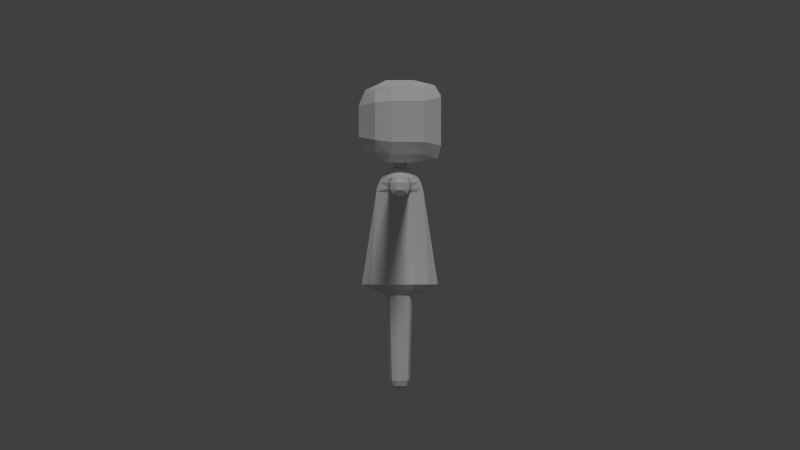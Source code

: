 # Source: template_animations9.blend  (saved by Blender 2.67.0; exported with 4.5.12 LTS)
import bpy
from mathutils import Matrix  # noqa: F401  (used for matrix-valued properties, if any)

bpy.ops.wm.read_factory_settings(use_empty=True)
scene = bpy.context.scene
scene.name = 'Scene'

# ---- collections
col_collection_1 = bpy.data.collections.new('Collection 1'); scene.collection.children.link(col_collection_1)

# ---- materials (node trees are filled in below, after node groups)
mat_template = bpy.data.materials.new('Template')
mat_template.alpha_threshold = 0.0
mat_template.use_transparent_shadow = False
mat_template.roughness = 0.5
mat_template.line_color = (0.0, 0.0, 0.0, 1.0)

# ---- material node trees

# ---- world
world_world = bpy.data.worlds.new('World'); scene.world = world_world
world_world.color = (0.05088, 0.05088, 0.05088)
world_world.use_sun_shadow = False
world_world.sun_shadow_jitter_overblur = 0.0
world_world.cycles.sampling_method = 'MANUAL'
world_world.cycles.sample_map_resolution = 256

# ---- cameras
cam_camera = bpy.data.cameras.new('Camera')
cam_camera.type = 'ORTHO'
cam_camera.clip_end = 100.0
cam_camera.lens = 35.0
cam_camera.sensor_width = 32.0
cam_camera.sensor_height = 18.0
cam_camera.ortho_scale = 7.314
cam_camera.dof.focus_distance = 0.0
cam_camera.dof.aperture_fstop = 128.0

# ---- lights
light_sun = bpy.data.lights.new('Sun', 'SUN')
light_sun.transmission_factor = 0.0
light_sun.angle = 0.1993
light_sun.energy = 1.0
light_sun.shadow_buffer_clip_start = 0.5
light_sun.shadow_soft_size = 0.1
light_sun.shadow_cascade_max_distance = 1000.0
light_sun.cycles.use_multiple_importance_sampling = False

# ---- meshes
me_template = bpy.data.meshes.new('Template')
me_template.from_pydata([(0.275, 0.2263, 2.175), (0.2791, -0.2263, 2.147), (0.2727, 0.2234, 2.747), (0.2767, -0.2234, 2.775), (0.1881, 0.3176, 2.733), (0.1881, -0.3454, 2.103), (0.1881, 0.3005, 2.162), (0.1881, -0.3176, 2.78), (0.3481, -0.2257, 2.261), (0.349, -0.2257, 2.449), (0.2385, -0.3763, 2.67), (0.1881, 0.3763, 2.306), (0.1881, 0.3763, 2.449), (0.1881, 0.3763, 2.593), (0.3149, -0.07981, 2.147), (0.3149, 0.07982, 2.147), (0.3149, 0.07982, 2.775), (0.3149, -0.07981, 2.775), (0.2385, -0.3763, 2.228), (0.2385, -0.3763, 2.449), (0.349, -0.2257, 2.637), (0.3395, 0.2257, 2.278), (0.3411, 0.2257, 2.449), (0.3405, 0.2257, 2.62), (0.3763, 0.07982, 2.637), (0.3763, -0.07981, 2.637), (0.3763, 0.07982, 2.261), (0.3763, -0.07981, 2.261), (0.3763, 0.07982, 2.449), (0.3763, -0.07981, 2.449), (0.1881, 0.1254, 2.826), (0.1881, -0.1254, 2.826), (0.1881, -0.1254, 2.073), (0.1881, 0.1254, 2.073), (-0.275, 0.2263, 2.175), (-0.2791, -0.2263, 2.147), (-0.2727, 0.2234, 2.747), (-0.2767, -0.2234, 2.775), (-0.1881, 0.3176, 2.733), (-0.1881, -0.3454, 2.103), (-0.1881, 0.3005, 2.162), (-0.1881, -0.3176, 2.78), (-0.3481, -0.2257, 2.261), (-0.349, -0.2257, 2.449), (-0.2385, -0.3763, 2.67), (-0.1881, 0.3763, 2.306), (-0.1881, 0.3763, 2.449), (-0.1881, 0.3763, 2.593), (-0.3149, -0.07982, 2.147), (-0.3149, 0.07981, 2.147), (-0.3149, 0.07981, 2.775), (-0.3149, -0.07982, 2.775), (7.222e-07, -0.3763, 2.211), (7.222e-07, -0.3763, 2.688), (-0.2385, -0.3763, 2.228), (-0.2385, -0.3763, 2.449), (-0.349, -0.2257, 2.637), (-0.3395, 0.2257, 2.278), (-0.3411, 0.2257, 2.449), (-0.3405, 0.2257, 2.62), (-0.3763, 0.07981, 2.637), (-0.3763, -0.07982, 2.637), (-0.3763, 0.07981, 2.261), (-0.3763, -0.07982, 2.261), (-0.3763, 0.07981, 2.449), (-0.3763, -0.07982, 2.449), (-0.1881, 0.1254, 2.826), (-0.1881, -0.1254, 2.826), (-0.1881, -0.1254, 2.073), (-0.1881, 0.1254, 2.073), (0.145, -0.05852, 0.02817), (0.262, -0.05852, 0.02817), (0.2759, -0.02414, 0.02817), (0.1311, -0.02414, 0.02817), (0.1793, -0.07243, 0.02817), (0.2276, -0.07243, 0.02817), (0.2334, -0.02993, -2.384e-07), (0.1736, -0.02993, -2.384e-07), (0.2334, -0.08979, 0.07884), (0.1736, -0.08979, 0.07884), (0.1308, -0.07264, 0.07884), (0.1137, -0.02993, 0.07884), (0.2933, -0.02993, 0.07884), (0.2761, -0.07264, 0.07884), (0.2416, -0.1144, 0.8574), (0.1653, -0.1144, 0.8574), (0.08905, -0.03815, 0.8574), (0.3179, -0.03814, 0.8574), (0.2959, -0.09245, 0.8574), (0.111, -0.09245, 0.8574), (0.2662, -0.02638, 1.776), (0.2366, -0.1018, 1.887), (0.322, -0.03205, 1.942), (0.4042, 0.09013, 1.831), (0.4042, 0.09017, 1.886), (0.4042, 0.07236, 1.926), (0.4042, 0.03173, 1.943), (0.4042, 0.07147, 1.79), (0.4042, 0.02897, 1.773), (1.302, -0.08517, 1.884), (1.242, -0.08542, 1.941), (1.302, -0.08517, 1.828), (1.242, -0.0352, 1.962), (1.242, -0.0352, 1.75), (1.302, -0.02839, 1.771), (1.302, -0.02839, 1.941), (1.242, -0.08542, 1.771), (1.242, -0.1056, 1.821), (1.242, -0.1056, 1.891), (1.302, -0.06881, 1.925), (1.302, -0.06881, 1.787), (1.335, -0.0352, 1.821), (1.335, -0.0352, 1.891), (0.2293, -0.04061, 1.957), (0.2762, -0.2183, 0.9086), (0.0988, -0.104, 1.996), (0.1806, -0.3471, 0.9579), (0.1292, -0.2346, 0.9086), (0.2402, -0.1017, 1.836), (0.1271, -0.2073, 1.845), (0.3703, -0.1393, 0.957), (0.3399, -0.1175, 0.9073), (0.2463, -0.0728, 1.796), (0.1308, -0.2157, 1.805), (0.233, -0.07926, 1.928), (0.1207, -0.1863, 1.901), (0.1098, -0.1536, 1.956), (0.322, -0.07193, 1.926), (0.322, -0.08983, 1.886), (0.322, -0.08977, 1.832), (0.322, -0.02858, 1.775), (0.322, -0.07081, 1.792), (0.3574, -0.04509, 0.9067), (0.2886, -0.2657, 0.9579), (0.1759, -0.1599, 1.801), (0.3916, -0.05052, 0.9557), (0.0988, -0.06047, 2.012), (0.03842, -0.03973, 2.024), (0.03842, -0.03973, 2.073), (0.145, 0.05852, 0.02817), (0.262, 0.05852, 0.02817), (0.2759, 0.02414, 0.02817), (0.1311, 0.02414, 0.02817), (0.1793, 0.07243, 0.02817), (0.2276, 0.07243, 0.02817), (0.2334, 0.02993, -2.384e-07), (0.1736, 0.02993, -2.384e-07), (0.2334, 0.08979, 0.07884), (0.1736, 0.08979, 0.07884), (0.1308, 0.07264, 0.07884), (0.1137, 0.02993, 0.07884), (0.2933, 0.02993, 0.07884), (0.2761, 0.07264, 0.07884), (0.2416, 0.1144, 0.8574), (0.1653, 0.1144, 0.8574), (0.08905, 0.03815, 0.8574), (0.3179, 0.03815, 0.8574), (0.2959, 0.09245, 0.8574), (0.111, 0.09245, 0.8574), (0.2662, 0.02638, 1.776), (0.2366, 0.1018, 1.887), (0.322, 0.03205, 1.942), (0.4042, -0.02897, 1.773), (0.4042, -0.07147, 1.79), (0.4042, -0.03173, 1.943), (0.4042, -0.07236, 1.926), (0.4042, -0.09017, 1.886), (0.4042, -0.09013, 1.831), (1.302, 0.08518, 1.884), (1.242, 0.08543, 1.941), (1.302, 0.08518, 1.828), (1.242, 0.0352, 1.962), (1.242, 0.0352, 1.75), (1.302, 0.02839, 1.771), (1.302, 0.02839, 1.941), (1.242, 0.08543, 1.771), (1.242, 0.1056, 1.821), (1.242, 0.1056, 1.891), (1.302, 0.06882, 1.925), (1.302, 0.06882, 1.787), (1.335, 0.0352, 1.821), (1.335, 0.0352, 1.891), (0.2293, 0.04061, 1.957), (0.2762, 0.2183, 0.9086), (0.0988, 0.104, 1.996), (0.1806, 0.3471, 0.9579), (0.2293, 6.74e-07, 1.961), (0.1292, 0.2346, 0.9086), (0.0988, 1.896e-07, 2.012), (0.2402, 0.1017, 1.836), (0.1271, 0.2073, 1.845), (0.3703, 0.1393, 0.957), (0.3399, 0.1175, 0.9073), (0.322, 6.181e-07, 1.945), (0.2463, 0.0728, 1.796), (0.2787, 7.688e-07, 1.77), (0.1308, 0.2157, 1.805), (0.233, 0.07926, 1.928), (0.1207, 0.1863, 1.901), (0.1098, 0.1536, 1.956), (0.322, 0.07193, 1.926), (0.322, 0.08984, 1.886), (0.322, 0.08978, 1.832), (0.322, 0.02858, 1.775), (0.322, 7.35e-07, 1.772), (0.322, 0.07081, 1.792), (0.3574, 0.04509, 0.9067), (0.2886, 0.2657, 0.9579), (0.1759, 0.1599, 1.801), (0.3916, 0.05053, 0.9557), (0.0988, 0.06047, 2.012), (0.0494, 9.482e-08, 2.023), (0.03842, 0.03973, 2.024), (0.0494, -6.109e-08, 2.073), (0.03842, 0.03973, 2.073), (-0.145, -0.05852, 0.02817), (-0.262, -0.05852, 0.02817), (-0.2759, -0.02414, 0.02817), (-0.1311, -0.02414, 0.02817), (-0.1793, -0.07243, 0.02817), (-0.2276, -0.07243, 0.02817), (-0.2334, -0.02993, -2.384e-07), (-0.1736, -0.02993, -2.384e-07), (-0.2334, -0.08979, 0.07884), (-0.1736, -0.08979, 0.07884), (-0.1308, -0.07264, 0.07884), (-0.1137, -0.02993, 0.07884), (-0.2933, -0.02993, 0.07884), (-0.2761, -0.07264, 0.07884), (-0.2416, -0.1144, 0.8574), (-0.1653, -0.1144, 0.8574), (-0.08905, -0.03815, 0.8574), (-0.3179, -0.03815, 0.8574), (-0.2959, -0.09245, 0.8574), (-0.111, -0.09245, 0.8574), (-0.2662, -0.02638, 1.776), (-0.2366, -0.1018, 1.887), (-0.322, -0.03205, 1.942), (-1.302, -0.08518, 1.884), (-1.242, -0.08543, 1.941), (-1.302, -0.08518, 1.828), (-1.242, -0.0352, 1.962), (-1.242, -0.0352, 1.75), (-1.302, -0.02839, 1.771), (-1.302, -0.02839, 1.941), (-1.242, -0.08543, 1.771), (-1.242, -0.1056, 1.821), (-1.242, -0.1056, 1.891), (-1.302, -0.06882, 1.925), (-1.302, -0.06882, 1.787), (-1.335, -0.0352, 1.821), (-1.335, -0.0352, 1.891), (-0.2293, -0.04061, 1.957), (-0.2762, -0.2183, 0.9086), (4.117e-07, -0.2145, 0.9086), (-0.0988, -0.104, 1.996), (-0.1806, -0.3471, 0.9579), (-0.1292, -0.2346, 0.9086), (-0.2402, -0.1017, 1.836), (-0.1271, -0.2073, 1.845), (-0.3703, -0.1393, 0.957), (-0.3399, -0.1175, 0.9073), (-0.2463, -0.0728, 1.796), (-0.1308, -0.2157, 1.805), (-0.233, -0.07926, 1.928), (-0.1207, -0.1863, 1.901), (-0.1098, -0.1536, 1.956), (-0.322, -0.07193, 1.926), (-0.322, -0.08984, 1.886), (-0.322, -0.08978, 1.832), (-0.322, -0.02858, 1.775), (-0.322, -0.07081, 1.792), (1.382e-07, -0.07202, 0.9086), (-0.3574, -0.04509, 0.9067), (-0.2886, -0.2657, 0.9579), (-0.1759, -0.1599, 1.801), (-0.3916, -0.05053, 0.9557), (5.862e-07, -0.06047, 2.023), (-0.0988, -0.06047, 2.012), (-0.03842, -0.03973, 2.024), (5.862e-07, -0.06047, 2.073), (-0.03842, -0.03973, 2.073), (-0.145, 0.05852, 0.02817), (-0.262, 0.05852, 0.02817), (-0.2759, 0.02414, 0.02817), (-0.1311, 0.02414, 0.02817), (-0.1793, 0.07243, 0.02817), (-0.2276, 0.07243, 0.02817), (-0.2334, 0.02993, -2.384e-07), (-0.1736, 0.02993, -2.384e-07), (-0.2334, 0.08979, 0.07884), (-0.1736, 0.08979, 0.07884), (-0.1308, 0.07264, 0.07884), (-0.1137, 0.02993, 0.07884), (-0.2933, 0.02993, 0.07884), (-0.2761, 0.07264, 0.07884), (-0.2416, 0.1144, 0.8574), (-0.1653, 0.1144, 0.8574), (-0.08905, 0.03815, 0.8574), (-0.3179, 0.03814, 0.8574), (-0.2959, 0.09245, 0.8574), (-0.111, 0.09245, 0.8574), (-0.2662, 0.02638, 1.776), (-0.2366, 0.1018, 1.887), (-0.322, 0.03205, 1.942), (-1.302, 0.08517, 1.884), (-1.242, 0.08542, 1.941), (-1.302, 0.08517, 1.828), (-1.242, 0.0352, 1.962), (-1.242, 0.0352, 1.75), (-1.302, 0.02839, 1.771), (-1.302, 0.02839, 1.941), (-1.242, 0.08542, 1.771), (-1.242, 0.1056, 1.821), (-1.242, 0.1056, 1.891), (-1.302, 0.06881, 1.925), (-1.302, 0.06881, 1.787), (-1.335, 0.0352, 1.821), (-1.335, 0.0352, 1.891), (-0.2293, 0.04061, 1.957), (-0.2762, 0.2183, 0.9086), (-4.117e-07, 0.2145, 0.9086), (-0.0988, 0.104, 1.996), (-0.1806, 0.3471, 0.9579), (-0.2293, -2.063e-07, 1.961), (-0.1292, 0.2346, 0.9086), (-0.0988, -1.896e-07, 2.012), (-0.2402, 0.1017, 1.836), (-0.1271, 0.2073, 1.845), (-0.3703, 0.1393, 0.957), (-0.3399, 0.1175, 0.9073), (-0.322, -6.181e-07, 1.945), (-0.2463, 0.0728, 1.796), (-0.2787, -3.011e-07, 1.77), (-0.1308, 0.2157, 1.805), (-0.233, 0.07926, 1.928), (-0.1207, 0.1863, 1.901), (-0.1098, 0.1536, 1.956), (-0.322, 0.07193, 1.926), (-0.322, 0.08983, 1.886), (-0.322, 0.08977, 1.832), (-0.322, 0.02858, 1.775), (-0.322, -5.011e-07, 1.772), (-0.322, 0.07081, 1.792), (-1.382e-07, 0.07202, 0.9086), (-0.3574, 0.04509, 0.9067), (-0.2886, 0.2657, 0.9579), (-0.1759, 0.1599, 1.801), (-0.3916, 0.05052, 0.9557), (3.541e-07, 0.06047, 2.023), (-0.0988, 0.06047, 2.012), (-0.0494, -9.482e-08, 2.023), (-0.03842, 0.03973, 2.024), (3.541e-07, 0.06047, 2.073), (-0.0494, -2.507e-07, 2.073), (-0.03842, 0.03973, 2.073), (7.222e-07, -0.3763, 2.449), (2.407e-07, -0.1254, 2.073), (0.1881, 3.536e-07, 2.073), (-0.1881, -3.686e-07, 2.073), (-2.407e-07, 0.1254, 2.073), (0.7523, -0.03079, 1.764), (0.7523, -0.07472, 1.781), (0.7523, -0.09237, 1.825), (0.7523, -0.09237, 1.887), (0.7523, 0.07472, 1.931), (0.7523, -0.07472, 1.931), (0.7523, 0.03079, 1.948), (0.7523, -0.03079, 1.948), (0.7523, 0.03079, 1.764), (0.7523, 0.07472, 1.781), (0.7523, 0.09237, 1.825), (0.7523, 0.09237, 1.887), (0.719, -0.09147, 1.886), (0.719, 0.074, 1.93), (0.719, -0.07399, 1.93), (0.719, 0.03049, 1.947), (0.7856, 0.03109, 1.763), (0.7856, 0.09327, 1.887), (0.7856, 0.09327, 1.825), (0.7856, 0.07545, 1.781), (0.719, -0.03049, 1.947), (0.719, 0.074, 1.782), (0.719, 0.09147, 1.825), (0.719, 0.09147, 1.886), (0.7856, -0.09327, 1.887), (0.7856, -0.09327, 1.825), (0.7856, -0.07545, 1.781), (0.7856, -0.03109, 1.763), (0.7856, -0.03109, 1.949), (0.7856, 0.03109, 1.949), (0.7856, -0.07545, 1.931), (0.7856, 0.07545, 1.931), (0.719, 0.03049, 1.765), (0.719, -0.03049, 1.765), (0.719, -0.07399, 1.782), (0.719, -0.09147, 1.825), (-0.7523, -0.03079, 1.764), (-0.7523, -0.07472, 1.781), (-0.7523, -0.09237, 1.825), (-0.7523, -0.09237, 1.887), (-0.7523, 0.07472, 1.931), (-0.7523, -0.07472, 1.931), (-0.7523, 0.03079, 1.948), (-0.7523, -0.03079, 1.948), (-0.7523, 0.03079, 1.764), (-0.7523, 0.07472, 1.781), (-0.7523, 0.09237, 1.825), (-0.7523, 0.09237, 1.887), (-0.719, -0.09147, 1.886), (-0.719, 0.074, 1.93), (-0.719, -0.07399, 1.93), (-0.719, 0.03049, 1.947), (-0.7856, 0.03109, 1.763), (-0.7856, 0.09327, 1.887), (-0.7856, 0.09327, 1.825), (-0.7856, 0.07545, 1.781), (-0.719, -0.03049, 1.947), (-0.719, 0.074, 1.782), (-0.719, 0.09147, 1.825), (-0.719, 0.09147, 1.886), (-0.7856, -0.09327, 1.887), (-0.7856, -0.09327, 1.825), (-0.7856, -0.07545, 1.781), (-0.7856, -0.03109, 1.763), (-0.7856, -0.03109, 1.949), (-0.7856, 0.03109, 1.949), (-0.7856, -0.07545, 1.931), (-0.7856, 0.07545, 1.931), (-0.719, 0.03049, 1.765), (-0.719, -0.03049, 1.765), (-0.719, -0.07399, 1.782), (-0.719, -0.09147, 1.825), (0.1691, 0.1031, 0.4993), (0.2378, 0.1031, 0.4993), (0.2868, 0.08334, 0.4993), (0.3066, 0.03437, 0.4993), (0.3066, -0.03437, 0.4993), (0.2868, -0.08334, 0.4993), (0.2378, -0.1031, 0.4993), (0.1691, -0.1031, 0.4993), (0.1201, 0.08334, 0.4993), (0.1004, 0.03437, 0.4993), (0.1004, -0.03437, 0.4993), (0.1201, -0.08334, 0.4993), (0.3053, 0.03395, 0.4599), (0.3053, -0.03395, 0.4599), (0.2858, -0.08234, 0.4599), (0.2374, -0.1019, 0.4599), (0.1687, -0.1043, 0.5381), (0.2383, -0.1043, 0.5381), (0.2878, -0.08433, 0.5381), (0.3078, -0.03478, 0.5381), (0.09915, -0.03478, 0.5381), (0.1192, -0.08433, 0.5381), (0.09915, 0.03478, 0.5381), (0.1192, 0.08433, 0.5381), (0.1695, -0.1019, 0.4599), (0.1211, 0.08234, 0.4599), (0.1016, 0.03395, 0.4599), (0.1211, -0.08234, 0.4599), (0.1016, -0.03395, 0.4599), (0.1695, 0.1019, 0.4599), (0.2374, 0.1019, 0.4599), (0.2858, 0.08234, 0.4599), (0.3078, 0.03478, 0.5381), (0.2878, 0.08433, 0.5381), (0.2383, 0.1043, 0.5381), (0.1687, 0.1043, 0.5381), (-0.1691, 0.1031, 0.4993), (-0.2378, 0.1031, 0.4993), (-0.2868, 0.08334, 0.4993), (-0.3066, 0.03437, 0.4993), (-0.3066, -0.03437, 0.4993), (-0.2868, -0.08334, 0.4993), (-0.2378, -0.1031, 0.4993), (-0.1691, -0.1031, 0.4993), (-0.1201, 0.08334, 0.4993), (-0.1004, 0.03437, 0.4993), (-0.1004, -0.03437, 0.4993), (-0.1201, -0.08334, 0.4993), (-0.3053, 0.03395, 0.4599), (-0.3053, -0.03395, 0.4599), (-0.2858, -0.08234, 0.4599), (-0.2374, -0.1019, 0.4599), (-0.1687, -0.1043, 0.5381), (-0.2383, -0.1043, 0.5381), (-0.2878, -0.08433, 0.5381), (-0.3078, -0.03478, 0.5381), (-0.09915, -0.03478, 0.5381), (-0.1192, -0.08433, 0.5381), (-0.09915, 0.03478, 0.5381), (-0.1192, 0.08433, 0.5381), (-0.1695, -0.1019, 0.4599), (-0.1211, 0.08234, 0.4599), (-0.1016, 0.03395, 0.4599), (-0.1211, -0.08234, 0.4599), (-0.1016, -0.03395, 0.4599), (-0.1695, 0.1019, 0.4599), (-0.2374, 0.1019, 0.4599), (-0.2858, 0.08234, 0.4599), (-0.3078, 0.03478, 0.5381), (-0.2878, 0.08433, 0.5381), (-0.2383, 0.1043, 0.5381), (-0.1687, 0.1043, 0.5381), (-0.4042, -0.09013, 1.831), (-0.4042, -0.09017, 1.886), (-0.4042, -0.07236, 1.926), (-0.4042, -0.03173, 1.943), (-0.4042, -0.07147, 1.79), (-0.4042, -0.02897, 1.773), (-0.4042, 0.02897, 1.773), (-0.4042, 0.07147, 1.79), (-0.4042, 0.03173, 1.943), (-0.4042, 0.07236, 1.926), (-0.4042, 0.09017, 1.886), (-0.4042, 0.09013, 1.831), (0.2933, 5.625e-07, 0.07884), (0.1311, 2.496e-07, 0.02817), (0.2759, 5.271e-07, 0.02817), (0.1137, 2.179e-07, 0.07884), (0.2334, 4.489e-07, -2.384e-07), (0.3916, 7.562e-07, 0.9557), (0.3574, 6.855e-07, 0.9067), (0.1736, 3.334e-07, -2.384e-07), (0.3179, 6.147e-07, 0.8574), (-0.1137, -2.179e-07, 0.07884), (-0.1736, -3.334e-07, -2.384e-07), (-0.2334, -4.489e-07, -2.384e-07), (-0.1311, -2.533e-07, 0.02817), (-0.3916, -7.488e-07, 0.9557), (-0.3574, -6.855e-07, 0.9067), (-0.2759, -5.309e-07, 0.02817), (-0.2933, -5.625e-07, 0.07884), (-0.3179, -6.072e-07, 0.8574), (0.0, 0.0, 0.9086), (-0.08905, -1.676e-07, 0.8574), (0.08905, 1.751e-07, 0.8574), (0.3066, 5.886e-07, 0.4993), (0.1004, 1.937e-07, 0.4993), (0.3053, 5.849e-07, 0.4599), (0.1016, 1.937e-07, 0.4599), (0.09915, 1.937e-07, 0.5381), (0.3078, 5.923e-07, 0.5381), (-0.3066, 5.886e-07, 0.4993), (-0.1004, 1.937e-07, 0.4993), (-0.3053, 5.849e-07, 0.4599), (-0.1016, 1.937e-07, 0.4599), (-0.09915, 1.937e-07, 0.5381), (-0.3078, 5.923e-07, 0.5381), (-1.335, -2.567e-06, 1.891), (-1.335, -2.567e-06, 1.821), (-1.302, -2.5e-06, 1.771), (-1.242, -2.388e-06, 1.962), (-1.302, -2.5e-06, 1.941), (-1.242, -2.388e-06, 1.75), (-0.7523, 1.445e-06, 1.948), (-0.7523, 1.445e-06, 1.764), (-0.7856, 1.509e-06, 1.763), (-0.7856, 1.509e-06, 1.949), (-0.719, 1.382e-06, 1.765), (-0.719, 1.382e-06, 1.947), (-0.4042, 0.0, 1.943), (-0.4042, 0.0, 1.773), (1.242, 2.38e-06, 1.75), (1.335, 2.559e-06, 1.891), (1.335, 2.559e-06, 1.821), (1.302, 2.496e-06, 1.771), (1.302, 2.496e-06, 1.941), (1.242, 2.38e-06, 1.962), (0.4042, 0.0, 1.773), (0.4042, 0.0, 1.943), (0.7523, 1.445e-06, 1.948), (0.7523, 1.445e-06, 1.764), (0.7856, 1.509e-06, 1.763), (0.7856, 1.509e-06, 1.949), (0.719, 1.382e-06, 1.765), (0.719, 1.382e-06, 1.947), (0.3149, 5.96e-07, 2.147), (0.3149, 5.96e-07, 2.775), (0.3763, 7.153e-07, 2.637), (0.3763, 7.153e-07, 2.261), (0.3763, 7.153e-07, 2.449), (0.1881, 3.427e-07, 2.826), (-0.3149, -6.109e-07, 2.147), (-0.3149, -6.109e-07, 2.775), (-0.3763, -7.302e-07, 2.637), (-0.3763, -7.302e-07, 2.261), (-0.3763, -7.302e-07, 2.449), (-0.1881, -3.725e-07, 2.826)], [], [(11, 21, 0, 6), (27, 8, 1, 14), (32, 14, 1, 5), (30, 16, 2, 4), (8, 18, 5, 1), (13, 23, 22, 12), (17, 3, 20, 25), (29, 9, 8, 27), (12, 22, 21, 11), (25, 20, 9, 29), (4, 2, 23, 13), (3, 7, 10, 20), (20, 10, 19, 9), (9, 19, 18, 8), (21, 26, 15, 0), (579, 17, 25, 580), (66, 30, 4, 38), (582, 29, 27, 581), (22, 28, 26, 21), (581, 27, 14, 578), (358, 578, 14, 32), (2, 16, 24, 23), (583, 579, 16, 30), (7, 3, 17, 31), (580, 25, 29, 582), (6, 0, 15, 33), (23, 24, 28, 22), (45, 40, 34, 57), (63, 48, 35, 42), (68, 39, 35, 48), (66, 38, 36, 50), (18, 52, 54, 39, 5), (42, 35, 39, 54), (47, 46, 58, 59), (51, 61, 56, 37), (65, 63, 42, 43), (46, 45, 57, 58), (61, 65, 43, 56), (38, 47, 59, 36), (53, 356, 19, 10), (12, 46, 47, 13), (37, 56, 44, 41), (56, 43, 55, 44), (43, 42, 54, 55), (583, 30, 66, 589), (57, 34, 49, 62), (585, 586, 61, 51), (13, 47, 38, 4), (588, 587, 63, 65), (58, 57, 62, 64), (587, 584, 48, 63), (36, 59, 60, 50), (589, 66, 50, 585), (41, 67, 51, 37), (586, 588, 65, 61), (40, 69, 49, 34), (59, 58, 64, 60), (77, 74, 70, 73), (76, 75, 74, 77), (519, 141, 151, 517), (72, 71, 75, 76), (74, 79, 80, 70), (72, 82, 83, 71), (70, 80, 81, 73), (71, 83, 78, 75), (75, 78, 79, 74), (114, 84, 88, 121), (87, 132, 121, 88), (122, 131, 129, 118), (133, 134, 123, 116), (105, 109, 99, 112), (99, 108, 107, 101), (109, 100, 108, 99), (110, 106, 103, 104), (105, 102, 100, 109), (101, 107, 106, 110), (112, 99, 101, 111), (111, 101, 110, 104), (124, 113, 115, 126), (137, 211, 213, 138), (114, 133, 116, 117), (113, 186, 188, 136, 115), (122, 118, 119, 123, 134), (90, 122, 120, 135), (135, 120, 121, 132), (92, 193, 186, 113), (118, 91, 125, 119), (91, 124, 126, 125), (127, 92, 113, 124), (127, 124, 91, 128), (128, 91, 118, 129), (195, 204, 130, 90), (90, 130, 131, 122), (117, 85, 84, 114), (85, 117, 254, 89), (272, 86, 89, 254), (122, 134, 133, 120), (121, 120, 133, 114), (188, 211, 137, 136), (277, 137, 138, 280), (146, 142, 139, 143), (145, 146, 143, 144), (521, 519, 72, 76), (141, 145, 144, 140), (521, 524, 146, 145), (143, 139, 149, 148), (141, 140, 152, 151), (139, 142, 150, 149), (140, 144, 147, 152), (144, 143, 148, 147), (183, 192, 157, 153), (156, 157, 192, 206), (462, 463, 147, 148), (463, 464, 152, 147), (194, 189, 202, 205), (207, 185, 196, 208), (174, 181, 168, 178), (168, 170, 176, 177), (178, 168, 177, 169), (179, 173, 172, 175), (174, 178, 169, 171), (170, 179, 175, 176), (181, 180, 170, 168), (566, 567, 173, 180), (180, 173, 179, 170), (565, 568, 105, 112), (336, 198, 190, 328), (197, 199, 184, 182), (212, 214, 213, 211), (183, 187, 185, 207), (182, 184, 210, 188, 186), (194, 208, 196, 190, 189), (159, 209, 191, 194), (209, 206, 192, 191), (564, 567, 104, 103), (161, 182, 186, 193), (189, 190, 198, 160), (160, 198, 199, 197), (200, 197, 182, 161), (200, 201, 160, 197), (201, 202, 189, 160), (195, 159, 203, 204), (159, 194, 205, 203), (464, 445, 151, 152), (543, 465, 156, 525), (447, 83, 82, 446), (448, 78, 83, 447), (187, 183, 153, 154), (154, 158, 321, 187), (344, 321, 158, 155), (523, 132, 87, 525), (194, 191, 207, 208), (192, 183, 207, 191), (522, 135, 132, 523), (212, 210, 184, 322, 350, 352, 349), (188, 210, 212, 211), (349, 353, 214, 212), (222, 218, 215, 219), (221, 222, 219, 220), (217, 221, 220, 216), (219, 215, 225, 224), (217, 216, 228, 227), (215, 218, 226, 225), (216, 220, 223, 228), (220, 219, 224, 223), (253, 261, 233, 229), (232, 233, 261, 273), (262, 258, 269, 271), (274, 256, 263, 275), (244, 251, 238, 248), (238, 240, 246, 247), (248, 238, 247, 239), (249, 243, 242, 245), (244, 248, 239, 241), (240, 249, 245, 246), (251, 250, 240, 238), (550, 551, 250, 251), (250, 243, 249, 240), (264, 266, 255, 252), (279, 281, 354, 351), (253, 257, 256, 274), (252, 255, 278, 326, 324), (262, 275, 263, 259, 258), (235, 276, 260, 262), (276, 273, 261, 260), (237, 252, 324, 331), (258, 259, 265, 236), (236, 265, 266, 264), (267, 264, 252, 237), (267, 268, 236, 264), (268, 269, 258, 236), (333, 235, 270, 342), (235, 262, 271, 270), (526, 529, 285, 293), (257, 253, 229, 230), (230, 234, 254, 257), (272, 254, 234, 231), (116, 256, 257, 254, 117), (262, 260, 274, 275), (261, 253, 274, 260), (326, 278, 279, 351), (277, 280, 281, 279), (289, 286, 282, 285), (528, 527, 222, 221), (288, 287, 286, 289), (528, 532, 284, 288), (284, 283, 287, 288), (533, 532, 217, 227), (286, 291, 292, 282), (284, 294, 295, 283), (282, 292, 293, 285), (283, 295, 290, 287), (287, 290, 291, 286), (320, 296, 300, 330), (299, 345, 330, 300), (332, 343, 340, 327), (346, 347, 334, 323), (311, 315, 305, 318), (305, 314, 313, 307), (315, 306, 314, 305), (316, 312, 309, 310), (311, 308, 306, 315), (307, 313, 312, 316), (550, 554, 311, 318), (318, 305, 307, 317), (317, 307, 316, 310), (553, 554, 244, 241), (196, 334, 328, 190), (335, 319, 322, 337), (352, 351, 354, 355), (320, 346, 323, 325), (319, 324, 326, 350, 322), (332, 327, 328, 334, 347), (302, 332, 329, 348), (348, 329, 330, 345), (551, 552, 243, 250), (304, 331, 324, 319), (199, 198, 336, 337), (327, 303, 336, 328), (303, 335, 337, 336), (338, 304, 319, 335), (338, 335, 303, 339), (339, 303, 327, 340), (333, 342, 341, 302), (302, 341, 343, 332), (527, 529, 218, 222), (325, 297, 296, 320), (297, 325, 321, 301), (344, 298, 301, 321), (549, 534, 299, 501), (196, 185, 323, 334), (332, 347, 346, 329), (330, 329, 346, 320), (531, 345, 299, 534), (323, 185, 187, 321, 325), (199, 337, 322, 184), (326, 351, 352, 350), (349, 352, 355, 353), (548, 491, 298, 536), (126, 266, 265, 125), (125, 265, 259, 119), (263, 123, 119, 259), (123, 263, 256, 116), (136, 137, 277, 279, 278, 255, 115), (266, 126, 115, 255), (31, 67, 41, 7), (53, 10, 7, 41, 44), (68, 357, 32, 5, 39), (11, 45, 46, 12), (45, 11, 6, 40), (33, 360, 69, 40, 6), (584, 49, 69, 359), (356, 52, 18, 19), (356, 53, 44, 55), (52, 356, 55, 54), (138, 213, 358, 32, 357, 280), (280, 357, 68, 359, 354, 281), (360, 353, 355, 354, 359, 69), (213, 214, 353, 360, 33, 358), (520, 518, 73, 81), (524, 518, 142, 146), (457, 79, 78, 448), (530, 348, 345, 531), (483, 482, 227, 228), (484, 483, 228, 223), (496, 493, 224, 225), (493, 484, 223, 224), (536, 298, 344, 535), (458, 462, 148, 149), (459, 458, 149, 150), (453, 454, 89, 86), (460, 80, 79, 457), (537, 86, 272, 535), (541, 459, 150, 520), (565, 566, 180, 181), (569, 568, 174, 171), (421, 427, 239, 247), (555, 552, 310, 309), (388, 103, 106, 387), (387, 106, 107, 386), (386, 107, 108, 385), (385, 108, 100, 391), (391, 100, 102, 389), (575, 569, 171, 390), (394, 361, 362, 395), (395, 362, 363, 396), (396, 363, 364, 373), (373, 364, 366, 375), (392, 365, 367, 390), (375, 366, 368, 381), (577, 572, 367, 376), (574, 573, 369, 377), (377, 369, 370, 380), (380, 370, 371, 379), (379, 371, 372, 378), (378, 372, 365, 392), (177, 378, 392, 169), (564, 574, 377, 172), (364, 385, 391, 366), (366, 391, 389, 368), (370, 382, 383, 371), (573, 576, 393, 369), (363, 386, 385, 364), (176, 379, 378, 177), (572, 575, 390, 367), (169, 392, 390, 171), (172, 377, 380, 175), (361, 388, 387, 362), (362, 387, 386, 363), (175, 380, 379, 176), (369, 393, 382, 370), (365, 374, 376, 367), (371, 383, 384, 372), (165, 166, 373, 375), (164, 165, 375, 381), (372, 384, 374, 365), (430, 431, 398, 397), (431, 432, 399, 398), (432, 409, 400, 399), (409, 411, 402, 400), (428, 426, 403, 401), (411, 417, 404, 402), (561, 412, 403, 556), (558, 413, 405, 557), (413, 416, 406, 405), (416, 415, 407, 406), (415, 414, 408, 407), (414, 428, 401, 408), (400, 402, 427, 421), (402, 404, 425, 427), (406, 407, 419, 418), (557, 405, 429, 560), (399, 400, 421, 422), (556, 403, 426, 559), (397, 398, 423, 424), (398, 399, 422, 423), (405, 406, 418, 429), (401, 403, 412, 410), (407, 408, 420, 419), (408, 401, 410, 420), (427, 425, 241, 239), (559, 426, 308, 553), (422, 421, 247, 246), (423, 422, 246, 245), (306, 308, 426, 428), (314, 306, 428, 414), (313, 314, 414, 415), (312, 313, 415, 416), (558, 555, 309, 413), (413, 309, 312, 416), (424, 423, 245, 242), (468, 467, 434, 433), (467, 466, 435, 434), (466, 465, 436, 435), (540, 445, 436, 538), (451, 438, 437, 452), (450, 439, 438, 451), (449, 440, 439, 450), (456, 468, 433, 441), (455, 456, 441, 442), (461, 460, 444, 443), (454, 444, 440, 449), (542, 455, 442, 539), (441, 433, 462, 458), (440, 457, 448, 439), (155, 158, 456, 455), (158, 154, 468, 456), (89, 454, 449, 85), (443, 444, 454, 453), (433, 434, 463, 462), (154, 153, 467, 468), (439, 448, 447, 438), (537, 155, 455, 542), (157, 156, 465, 466), (517, 151, 445, 540), (442, 441, 458, 459), (88, 451, 452, 87), (85, 449, 450, 84), (84, 450, 451, 88), (153, 157, 466, 467), (538, 436, 465, 543), (434, 435, 464, 463), (444, 460, 457, 440), (435, 436, 445, 464), (438, 447, 446, 437), (81, 80, 460, 461), (539, 442, 459, 541), (504, 469, 470, 503), (503, 470, 471, 502), (502, 471, 472, 501), (546, 544, 472, 481), (487, 488, 473, 474), (486, 487, 474, 475), (485, 486, 475, 476), (492, 477, 469, 504), (491, 478, 477, 492), (497, 479, 480, 496), (490, 485, 476, 480), (548, 545, 478, 491), (477, 494, 498, 469), (476, 475, 484, 493), (479, 489, 490, 480), (469, 498, 499, 470), (475, 474, 483, 484), (478, 495, 494, 477), (544, 549, 501, 472), (470, 499, 500, 471), (480, 476, 493, 496), (471, 500, 481, 472), (474, 473, 482, 483), (545, 547, 495, 478), (485, 230, 229, 486), (486, 229, 233, 487), (232, 488, 487, 233), (230, 485, 490, 234), (489, 231, 234, 490), (497, 496, 225, 226), (491, 492, 301, 298), (297, 301, 492, 504), (504, 503, 296, 297), (503, 502, 300, 296), (299, 300, 502, 501), (500, 295, 294, 481), (499, 290, 295, 500), (498, 291, 290, 499), (494, 292, 291, 498), (495, 293, 292, 494), (546, 481, 294, 533), (547, 526, 293, 495), (505, 269, 268, 506), (510, 270, 271, 509), (513, 304, 338, 514), (514, 338, 339, 515), (331, 562, 508, 237), (267, 507, 506, 268), (237, 508, 507, 267), (269, 505, 509, 271), (340, 516, 515, 339), (516, 340, 343, 512), (342, 563, 511, 341), (341, 511, 512, 343), (432, 505, 506, 409), (561, 562, 513, 412), (411, 507, 508, 417), (409, 506, 507, 411), (514, 410, 412, 513), (515, 420, 410, 514), (516, 419, 420, 515), (512, 418, 419, 516), (511, 429, 418, 512), (563, 560, 429, 511), (430, 510, 509, 431), (431, 509, 505, 432), (571, 164, 381, 577), (96, 376, 374, 95), (166, 167, 396, 373), (396, 167, 163, 395), (162, 394, 395, 163), (576, 570, 98, 393), (130, 162, 163, 131), (167, 129, 131, 163), (129, 167, 166, 128), (165, 127, 128, 166), (164, 92, 127, 165), (571, 193, 92, 164), (161, 96, 95, 200), (200, 95, 94, 201), (95, 374, 384, 94), (383, 93, 94, 384), (93, 202, 201, 94), (93, 383, 382, 97), (393, 98, 97, 382), (202, 93, 97, 205), (98, 203, 205, 97), (72, 519, 517, 82), (145, 141, 519, 521), (76, 77, 524, 521), (452, 543, 525, 87), (206, 523, 525, 156), (209, 522, 523, 206), (226, 218, 529, 526), (288, 289, 527, 528), (221, 217, 532, 528), (294, 284, 532, 533), (289, 285, 529, 527), (488, 232, 534, 549), (273, 531, 534, 232), (489, 548, 536, 231), (150, 142, 518, 520), (77, 73, 518, 524), (276, 530, 531, 273), (231, 536, 535, 272), (155, 537, 535, 344), (461, 541, 520, 81), (446, 540, 538, 437), (453, 542, 539, 443), (86, 537, 542, 453), (82, 517, 540, 446), (437, 538, 543, 452), (443, 539, 541, 461), (482, 473, 544, 546), (489, 479, 545, 548), (473, 488, 549, 544), (479, 497, 547, 545), (482, 546, 533, 227), (497, 226, 526, 547), (195, 90, 135, 522), (195, 522, 209, 159), (348, 530, 333, 302), (276, 235, 333, 530), (318, 317, 551, 550), (251, 244, 554, 550), (308, 311, 554, 553), (317, 310, 552, 551), (242, 243, 552, 555), (417, 561, 556, 404), (424, 558, 557, 397), (397, 557, 560, 430), (404, 556, 559, 425), (425, 559, 553, 241), (424, 242, 555, 558), (417, 508, 562, 561), (510, 430, 560, 563), (304, 513, 562, 331), (270, 510, 563, 342), (111, 104, 567, 566), (181, 174, 568, 565), (172, 173, 567, 564), (112, 111, 566, 565), (102, 105, 568, 569), (389, 102, 569, 575), (381, 368, 572, 577), (388, 361, 573, 574), (103, 388, 574, 564), (361, 394, 576, 573), (368, 389, 575, 572), (96, 571, 577, 376), (394, 162, 570, 576), (161, 193, 571, 96), (130, 204, 570, 162), (570, 204, 203, 98), (16, 579, 580, 24), (28, 582, 581, 26), (26, 581, 578, 15), (31, 17, 579, 583), (24, 580, 582, 28), (31, 583, 589, 67), (50, 60, 586, 585), (64, 62, 587, 588), (62, 49, 584, 587), (67, 589, 585, 51), (60, 64, 588, 586), (358, 33, 15, 578), (68, 48, 584, 359)])
_uv = me_template.uv_layers.new(name='UVMap')
_uv.uv.foreach_set('vector', [0.6068, 0.1478, 0.6656, 0.1578, 0.6524, 0.1923, 0.6152, 0.1963, 0.7313, 0.4015, 0.6856, 0.4026, 0.6752, 0.3614, 0.7266, 0.3586, 0.7007, 0.7302, 0.7143, 0.7752, 0.6683, 0.7647, 0.6327, 0.7311, 0.1512, 0.8377, 0.1925, 0.8266, 0.1803, 0.8718, 0.1544, 0.9011, 0.6856, 0.4026, 0.6321, 0.3937, 0.6234, 0.3522, 0.6752, 0.3614, 0.6072, 0.06776, 0.6681, 0.05906, 0.6678, 0.1087, 0.6068, 0.1076, 0.714, 0.5668, 0.6647, 0.5588, 0.6806, 0.5127, 0.7245, 0.5192, 0.7307, 0.4608, 0.6852, 0.4583, 0.6856, 0.4026, 0.7313, 0.4015, 0.6068, 0.1076, 0.6678, 0.1087, 0.6656, 0.1578, 0.6068, 0.1478, 0.7245, 0.5192, 0.6806, 0.5127, 0.6852, 0.4583, 0.7307, 0.4608, 0.6142, 0.01993, 0.657, 0.01564, 0.6681, 0.05906, 0.6072, 0.06776, 0.6647, 0.5588, 0.6218, 0.5544, 0.6285, 0.5159, 0.6806, 0.5127, 0.6806, 0.5127, 0.6285, 0.5159, 0.6318, 0.4559, 0.6852, 0.4583, 0.6852, 0.4583, 0.6318, 0.4559, 0.6321, 0.3937, 0.6856, 0.4026, 0.6656, 0.1578, 0.7084, 0.1681, 0.6997, 0.207, 0.6524, 0.1923, 0.7398, 0.5721, 0.714, 0.5668, 0.7245, 0.5192, 0.7497, 0.5234, 0.04232, 0.8371, 0.1512, 0.8377, 0.1544, 0.9011, 0.03921, 0.9019, 0.7564, 0.4624, 0.7307, 0.4608, 0.7313, 0.4015, 0.7574, 0.4004, 0.6678, 0.1087, 0.7135, 0.1102, 0.7084, 0.1681, 0.6656, 0.1578, 0.7574, 0.4004, 0.7313, 0.4015, 0.7266, 0.3586, 0.7539, 0.3561, 0.7381, 0.73, 0.7399, 0.7747, 0.7143, 0.7752, 0.7007, 0.7302, 0.657, 0.01564, 0.7058, 0.00392, 0.7127, 0.05128, 0.6681, 0.05906, 0.1523, 0.8012, 0.1933, 0.8023, 0.1925, 0.8266, 0.1512, 0.8377, 0.1549, 0.7042, 0.1824, 0.7334, 0.1939, 0.7779, 0.1527, 0.7641, 0.7497, 0.5234, 0.7245, 0.5192, 0.7307, 0.4608, 0.7564, 0.4624, 0.8322, 0.7313, 0.8116, 0.7608, 0.7654, 0.7729, 0.7742, 0.7284, 0.6681, 0.05906, 0.7127, 0.05128, 0.7135, 0.1102, 0.6678, 0.1087, 0.503, 0.1466, 0.4951, 0.1975, 0.4569, 0.1931, 0.4437, 0.1577, 0.3964, 0.4015, 0.4011, 0.3586, 0.4524, 0.3614, 0.442, 0.4026, 0.7014, 0.6174, 0.6333, 0.6151, 0.6697, 0.5822, 0.7159, 0.5728, 0.04232, 0.8371, 0.03921, 0.9019, 0.01258, 0.8717, 0.0006695, 0.8253, 0.6321, 0.3937, 0.5638, 0.3855, 0.4955, 0.3937, 0.5042, 0.3522, 0.6234, 0.3522, 0.442, 0.4026, 0.4524, 0.3614, 0.5042, 0.3522, 0.4955, 0.3937, 0.5018, 0.06687, 0.5025, 0.1073, 0.4416, 0.1085, 0.4414, 0.05899, 0.4137, 0.5668, 0.4032, 0.5192, 0.4471, 0.5127, 0.4629, 0.5588, 0.397, 0.4608, 0.3964, 0.4015, 0.442, 0.4026, 0.4425, 0.4583, 0.5025, 0.1073, 0.503, 0.1466, 0.4437, 0.1577, 0.4416, 0.1085, 0.4032, 0.5192, 0.397, 0.4608, 0.4425, 0.4583, 0.4471, 0.5127, 0.4944, 0.02101, 0.5018, 0.06687, 0.4414, 0.05899, 0.4527, 0.01638, 0.5638, 0.5235, 0.5638, 0.4549, 0.6318, 0.4559, 0.6285, 0.5159, 0.6068, 0.1076, 0.5025, 0.1073, 0.5018, 0.06687, 0.6072, 0.06776, 0.4629, 0.5588, 0.4471, 0.5127, 0.4991, 0.5159, 0.5059, 0.5544, 0.4471, 0.5127, 0.4425, 0.4583, 0.4959, 0.4559, 0.4991, 0.5159, 0.4425, 0.4583, 0.442, 0.4026, 0.4955, 0.3937, 0.4959, 0.4559, 0.1523, 0.8012, 0.1512, 0.8377, 0.04232, 0.8371, 0.04175, 0.8001, 0.4437, 0.1577, 0.4569, 0.1931, 0.4088, 0.2073, 0.4005, 0.1679, 0.3879, 0.5721, 0.3779, 0.5234, 0.4032, 0.5192, 0.4137, 0.5668, 0.6072, 0.06776, 0.5018, 0.06687, 0.4944, 0.02101, 0.6142, 0.01993, 0.3713, 0.4624, 0.3702, 0.4004, 0.3964, 0.4015, 0.397, 0.4608, 0.4416, 0.1085, 0.4437, 0.1577, 0.4005, 0.1679, 0.3959, 0.1098, 0.3702, 0.4004, 0.3738, 0.3561, 0.4011, 0.3586, 0.3964, 0.4015, 0.4527, 0.01638, 0.4414, 0.05899, 0.3972, 0.05103, 0.4045, 0.004196, 0.04175, 0.8001, 0.04232, 0.8371, 0.0006695, 0.8253, 0.0003449, 0.8006, 0.0405, 0.7037, 0.04189, 0.7631, 0.0003449, 0.7761, 0.01282, 0.7321, 0.3779, 0.5234, 0.3713, 0.4624, 0.397, 0.4608, 0.4032, 0.5192, 0.8322, 0.6181, 0.7747, 0.6204, 0.7665, 0.5761, 0.8121, 0.5886, 0.4414, 0.05899, 0.4416, 0.1085, 0.3959, 0.1098, 0.3972, 0.05103, 0.7913, 0.01112, 0.7942, 0.02416, 0.7854, 0.02285, 0.7773, 0.01686, 0.8086, 0.01103, 0.8057, 0.02392, 0.7942, 0.02416, 0.7913, 0.01112, 0.8945, 0.01086, 0.8998, 0.01676, 0.8919, 0.03072, 0.883, 0.0265, 0.8227, 0.01639, 0.8146, 0.02253, 0.8057, 0.02392, 0.8086, 0.01103, 0.7942, 0.02416, 0.7929, 0.03678, 0.7815, 0.03554, 0.7854, 0.02285, 0.8227, 0.01639, 0.8309, 0.03048, 0.8187, 0.03526, 0.8146, 0.02253, 0.7854, 0.02285, 0.7815, 0.03554, 0.7694, 0.03089, 0.7773, 0.01686, 0.8146, 0.02253, 0.8187, 0.03526, 0.8073, 0.03662, 0.8057, 0.02392, 0.8057, 0.02392, 0.8073, 0.03662, 0.7929, 0.03678, 0.7942, 0.02416, 0.5867, 0.747, 0.5748, 0.7141, 0.5894, 0.7067, 0.6062, 0.7174, 0.5942, 0.6922, 0.6122, 0.6954, 0.6062, 0.7174, 0.5894, 0.7067, 0.3797, 0.2668, 0.403, 0.2678, 0.4018, 0.2817, 0.3761, 0.2813, 0.2829, 0.005628, 0.2417, 0.2601, 0.221, 0.2556, 0.2416, 0.0003449, 0.6968, 0.3315, 0.69, 0.3208, 0.6889, 0.3101, 0.7047, 0.3142, 0.6889, 0.3101, 0.6738, 0.3109, 0.6745, 0.294, 0.6896, 0.2962, 0.69, 0.3208, 0.6745, 0.3244, 0.6738, 0.3109, 0.6889, 0.3101, 0.6914, 0.2856, 0.6763, 0.2807, 0.6816, 0.266, 0.6988, 0.2755, 0.6968, 0.3315, 0.6786, 0.3398, 0.6745, 0.3244, 0.69, 0.3208, 0.6896, 0.2962, 0.6745, 0.294, 0.6763, 0.2807, 0.6914, 0.2856, 0.7047, 0.3142, 0.6889, 0.3101, 0.6896, 0.2962, 0.7055, 0.2927, 0.7055, 0.2927, 0.6896, 0.2962, 0.6914, 0.2856, 0.6988, 0.2755, 0.256, 0.3078, 0.2561, 0.3229, 0.2121, 0.3182, 0.214, 0.3007, 0.4602, 0.2286, 0.4726, 0.2285, 0.4726, 0.2434, 0.4602, 0.2434, 0.5867, 0.747, 0.5952, 0.7668, 0.5601, 0.7923, 0.5423, 0.7538, 0.2561, 0.3229, 0.2595, 0.3352, 0.218, 0.3486, 0.2138, 0.3309, 0.2121, 0.3182, 0.2753, 0.2672, 0.2641, 0.2779, 0.2195, 0.2668, 0.221, 0.2556, 0.2417, 0.2601, 0.2916, 0.2648, 0.2753, 0.2672, 0.3278, 0.01405, 0.3548, 0.02045, 0.6313, 0.6986, 0.6228, 0.728, 0.6062, 0.7174, 0.6122, 0.6954, 0.3997, 0.3265, 0.3997, 0.3366, 0.3707, 0.3379, 0.3703, 0.3254, 0.2641, 0.2779, 0.2583, 0.293, 0.217, 0.2832, 0.2195, 0.2668, 0.2583, 0.293, 0.256, 0.3078, 0.214, 0.3007, 0.217, 0.2832, 0.4001, 0.3128, 0.3997, 0.3265, 0.3703, 0.3254, 0.3721, 0.3107, 0.4001, 0.3128, 0.3721, 0.3107, 0.3738, 0.2965, 0.4008, 0.299, 0.4008, 0.299, 0.3738, 0.2965, 0.3761, 0.2813, 0.4018, 0.2817, 0.3912, 0.2441, 0.4044, 0.2449, 0.4039, 0.2537, 0.387, 0.2521, 0.387, 0.2521, 0.4039, 0.2537, 0.403, 0.2678, 0.3797, 0.2668, 0.5423, 0.7538, 0.5529, 0.7151, 0.5748, 0.7141, 0.5867, 0.747, 0.5529, 0.7151, 0.5423, 0.7538, 0.5016, 0.7477, 0.537, 0.7089, 0.5013, 0.7037, 0.5307, 0.6932, 0.537, 0.7089, 0.5016, 0.7477, 0.2753, 0.2672, 0.2417, 0.2601, 0.2829, 0.005628, 0.3278, 0.01405, 0.6062, 0.7174, 0.6228, 0.728, 0.5952, 0.7668, 0.5867, 0.747, 0.218, 0.3486, 0.2023, 0.3515, 0.1966, 0.3398, 0.2138, 0.3309, 0.4472, 0.2283, 0.4602, 0.2286, 0.4602, 0.2434, 0.4472, 0.2434, 0.9309, 0.01107, 0.9452, 0.0165, 0.9371, 0.02269, 0.9283, 0.02411, 0.9136, 0.01106, 0.9309, 0.01107, 0.9283, 0.02411, 0.9168, 0.02397, 0.8112, 0.0003449, 0.8281, 0.01028, 0.8227, 0.01639, 0.8086, 0.01103, 0.8998, 0.01676, 0.9136, 0.01106, 0.9168, 0.02397, 0.9079, 0.0227, 0.9107, 0.001252, 0.9336, 0.0003564, 0.9309, 0.01107, 0.9136, 0.01106, 0.9283, 0.02411, 0.9371, 0.02269, 0.9412, 0.03542, 0.9297, 0.03674, 0.8998, 0.01676, 0.9079, 0.0227, 0.9039, 0.03538, 0.8919, 0.03072, 0.9371, 0.02269, 0.9452, 0.0165, 0.9534, 0.03065, 0.9412, 0.03542, 0.9079, 0.0227, 0.9168, 0.02397, 0.9153, 0.03666, 0.9039, 0.03538, 0.9168, 0.02397, 0.9283, 0.02411, 0.9297, 0.03674, 0.9153, 0.03666, 0.5852, 0.617, 0.6051, 0.6459, 0.5884, 0.6569, 0.5742, 0.6498, 0.594, 0.6714, 0.5884, 0.6569, 0.6051, 0.6459, 0.6118, 0.6677, 0.933, 0.1429, 0.9122, 0.1429, 0.9153, 0.03666, 0.9297, 0.03674, 0.9122, 0.1429, 0.8961, 0.1424, 0.9039, 0.03538, 0.9153, 0.03666, 0.3771, 0.9645, 0.3741, 0.9498, 0.3998, 0.9505, 0.4004, 0.9645, 0.2828, 0.3576, 0.2415, 0.3522, 0.2203, 0.6074, 0.241, 0.612, 0.6961, 0.9133, 0.7037, 0.9305, 0.6877, 0.9342, 0.6891, 0.9236, 0.6877, 0.9342, 0.688, 0.9481, 0.6729, 0.9498, 0.6727, 0.9329, 0.6891, 0.9236, 0.6877, 0.9342, 0.6727, 0.9329, 0.6739, 0.9195, 0.6895, 0.9589, 0.6967, 0.9693, 0.679, 0.9783, 0.6742, 0.9632, 0.6961, 0.9133, 0.6891, 0.9236, 0.6739, 0.9195, 0.6785, 0.9045, 0.688, 0.9481, 0.6895, 0.9589, 0.6742, 0.9632, 0.6729, 0.9498, 0.7037, 0.9305, 0.7038, 0.9519, 0.688, 0.9481, 0.6877, 0.9342, 0.7172, 0.9554, 0.7041, 0.9764, 0.6967, 0.9693, 0.7038, 0.9519, 0.7038, 0.9519, 0.6967, 0.9693, 0.6895, 0.9589, 0.688, 0.9481, 0.718, 0.3183, 0.7038, 0.339, 0.6968, 0.3315, 0.7047, 0.3142, 0.1512, 0.6345, 0.216, 0.6348, 0.2187, 0.6185, 0.149, 0.618, 0.2551, 0.6601, 0.2129, 0.6522, 0.2108, 0.6697, 0.2549, 0.6756, 0.4087, 0.2431, 0.4087, 0.2283, 0.4211, 0.2283, 0.4211, 0.2432, 0.5852, 0.617, 0.5413, 0.6112, 0.558, 0.5728, 0.5931, 0.5973, 0.2549, 0.6756, 0.2108, 0.6697, 0.2121, 0.6829, 0.2155, 0.7005, 0.258, 0.6882, 0.2748, 0.6193, 0.241, 0.612, 0.2203, 0.6074, 0.2187, 0.6185, 0.2634, 0.6301, 0.2911, 0.6169, 0.3548, 0.3725, 0.3278, 0.3661, 0.2748, 0.6193, 0.6307, 0.6639, 0.6118, 0.6677, 0.6051, 0.6459, 0.6214, 0.635, 0.6863, 0.2548, 0.7061, 0.2689, 0.6988, 0.2755, 0.6816, 0.266, 0.3997, 0.9057, 0.3702, 0.9055, 0.3712, 0.893, 0.4001, 0.8956, 0.2634, 0.6301, 0.2187, 0.6185, 0.216, 0.6348, 0.2575, 0.6452, 0.2575, 0.6452, 0.216, 0.6348, 0.2129, 0.6522, 0.2551, 0.6601, 0.3995, 0.9194, 0.3714, 0.9202, 0.3702, 0.9055, 0.3997, 0.9057, 0.3995, 0.9194, 0.3995, 0.9332, 0.3725, 0.9345, 0.3714, 0.9202, 0.3995, 0.9332, 0.3998, 0.9505, 0.3741, 0.9498, 0.3725, 0.9345, 0.3875, 0.9877, 0.3836, 0.9795, 0.4006, 0.9786, 0.4007, 0.9875, 0.3836, 0.9795, 0.3771, 0.9645, 0.4004, 0.9645, 0.4006, 0.9786, 0.8961, 0.1424, 0.88, 0.1414, 0.8919, 0.03072, 0.9039, 0.03538, 0.8676, 0.165, 0.8785, 0.1657, 0.8738, 0.2657, 0.8618, 0.265, 0.8268, 0.1424, 0.8187, 0.03526, 0.8309, 0.03048, 0.843, 0.1414, 0.8108, 0.1429, 0.8073, 0.03662, 0.8187, 0.03526, 0.8268, 0.1424, 0.5413, 0.6112, 0.5852, 0.617, 0.5742, 0.6498, 0.5524, 0.6496, 0.5524, 0.6496, 0.5367, 0.6559, 0.5007, 0.6175, 0.5413, 0.6112, 0.501, 0.6614, 0.5007, 0.6175, 0.5367, 0.6559, 0.5305, 0.6715, 0.6125, 0.6815, 0.6122, 0.6954, 0.5942, 0.6922, 0.5942, 0.6818, 0.2748, 0.6193, 0.3278, 0.3661, 0.2828, 0.3576, 0.241, 0.612, 0.6051, 0.6459, 0.5852, 0.617, 0.5931, 0.5973, 0.6214, 0.635, 0.632, 0.6812, 0.6313, 0.6986, 0.6122, 0.6954, 0.6125, 0.6815, 0.195, 0.6904, 0.2121, 0.6829, 0.2108, 0.6697, 0.1557, 0.6695, 0.1538, 0.6823, 0.1708, 0.6915, 0.183, 0.6864, 0.2155, 0.7005, 0.2121, 0.6829, 0.195, 0.6904, 0.1998, 0.7023, 0.3957, 0.2434, 0.3957, 0.2283, 0.4087, 0.2283, 0.4087, 0.2431, 0.9017, 0.5835, 0.9161, 0.5889, 0.9079, 0.5951, 0.8991, 0.5966, 0.8844, 0.5835, 0.9017, 0.5835, 0.8991, 0.5966, 0.8876, 0.5964, 0.8706, 0.5892, 0.8844, 0.5835, 0.8876, 0.5964, 0.8787, 0.5952, 0.8991, 0.5966, 0.9079, 0.5951, 0.912, 0.6079, 0.9005, 0.6092, 0.8706, 0.5892, 0.8787, 0.5952, 0.8747, 0.6079, 0.8627, 0.6032, 0.9079, 0.5951, 0.9161, 0.5889, 0.9242, 0.6031, 0.912, 0.6079, 0.8787, 0.5952, 0.8876, 0.5964, 0.8861, 0.6091, 0.8747, 0.6079, 0.8876, 0.5964, 0.8991, 0.5966, 0.9005, 0.6092, 0.8861, 0.6091, 0.4171, 0.7481, 0.3971, 0.7193, 0.4138, 0.7082, 0.428, 0.7153, 0.4083, 0.6937, 0.4138, 0.7082, 0.3971, 0.7193, 0.3905, 0.6974, 0.3404, 0.9282, 0.3433, 0.9429, 0.3176, 0.9422, 0.3171, 0.9282, 0.08684, 0.005503, 0.128, 0.0003449, 0.1483, 0.2549, 0.1275, 0.2594, 0.02116, 0.9793, 0.0137, 0.9621, 0.02968, 0.9584, 0.02823, 0.969, 0.02968, 0.9584, 0.02945, 0.9445, 0.04465, 0.9429, 0.04465, 0.9598, 0.02823, 0.969, 0.02968, 0.9584, 0.04465, 0.9598, 0.04345, 0.9732, 0.02803, 0.9338, 0.02089, 0.9233, 0.03864, 0.9144, 0.04337, 0.9294, 0.02116, 0.9793, 0.02823, 0.969, 0.04345, 0.9732, 0.03877, 0.9882, 0.02945, 0.9445, 0.02803, 0.9338, 0.04337, 0.9294, 0.04465, 0.9429, 0.0137, 0.9621, 0.01371, 0.9406, 0.02945, 0.9445, 0.02968, 0.9584, 0.001319, 0.9658, 0.0003449, 0.9371, 0.01371, 0.9406, 0.0137, 0.9621, 0.01371, 0.9406, 0.02089, 0.9233, 0.02803, 0.9338, 0.02945, 0.9445, 0.1129, 0.3072, 0.1551, 0.2998, 0.157, 0.3173, 0.1129, 0.3226, 0.4341, 0.2286, 0.4341, 0.2434, 0.4218, 0.2434, 0.4218, 0.2285, 0.4171, 0.7481, 0.461, 0.754, 0.4443, 0.7923, 0.4091, 0.7679, 0.1129, 0.3226, 0.157, 0.3173, 0.1555, 0.3305, 0.1518, 0.348, 0.1096, 0.335, 0.09381, 0.2663, 0.1275, 0.2594, 0.1483, 0.2549, 0.1497, 0.2661, 0.105, 0.2771, 0.07756, 0.2639, 0.01507, 0.02013, 0.042, 0.01381, 0.09381, 0.2663, 0.3715, 0.7012, 0.3905, 0.6974, 0.3971, 0.7193, 0.3808, 0.7302, 0.3178, 0.987, 0.3472, 0.9872, 0.3463, 0.9997, 0.3174, 0.9971, 0.105, 0.2771, 0.1497, 0.2661, 0.1522, 0.2824, 0.1107, 0.2922, 0.1107, 0.2922, 0.1522, 0.2824, 0.1551, 0.2998, 0.1129, 0.3072, 0.318, 0.9733, 0.3461, 0.9724, 0.3472, 0.9872, 0.3178, 0.987, 0.318, 0.9733, 0.3179, 0.9595, 0.345, 0.9582, 0.3461, 0.9724, 0.3179, 0.9595, 0.3176, 0.9422, 0.3433, 0.9429, 0.345, 0.9582, 0.3299, 0.905, 0.3338, 0.9132, 0.3168, 0.9141, 0.3167, 0.9052, 0.3338, 0.9132, 0.3404, 0.9282, 0.3171, 0.9282, 0.3168, 0.9141, 0.7791, 0.332, 0.7905, 0.3162, 0.7958, 0.3222, 0.7879, 0.3362, 0.461, 0.754, 0.4171, 0.7481, 0.428, 0.7153, 0.4499, 0.7155, 0.4499, 0.7155, 0.4656, 0.7092, 0.5016, 0.7477, 0.461, 0.754, 0.5013, 0.7037, 0.5016, 0.7477, 0.4656, 0.7092, 0.4718, 0.6937, 0.5601, 0.7923, 0.4443, 0.7923, 0.461, 0.754, 0.5016, 0.7477, 0.5423, 0.7538, 0.09381, 0.2663, 0.042, 0.01381, 0.08684, 0.005503, 0.1275, 0.2594, 0.3971, 0.7193, 0.4171, 0.7481, 0.4091, 0.7679, 0.3808, 0.7302, 0.1518, 0.348, 0.1555, 0.3305, 0.1724, 0.3383, 0.1674, 0.3501, 0.4472, 0.2283, 0.4472, 0.2434, 0.4341, 0.2434, 0.4341, 0.2286, 0.8098, 0.3164, 0.8127, 0.3295, 0.804, 0.3282, 0.7958, 0.3222, 0.8815, 0.5737, 0.9044, 0.5728, 0.9017, 0.5835, 0.8844, 0.5835, 0.8272, 0.3164, 0.8242, 0.3293, 0.8127, 0.3295, 0.8098, 0.3164, 0.8298, 0.3057, 0.8467, 0.3156, 0.8413, 0.3217, 0.8272, 0.3164, 0.8413, 0.3217, 0.8331, 0.3279, 0.8242, 0.3293, 0.8272, 0.3164, 0.8539, 0.599, 0.8653, 0.5834, 0.8706, 0.5892, 0.8627, 0.6032, 0.8127, 0.3295, 0.8114, 0.3421, 0.8, 0.3408, 0.804, 0.3282, 0.8413, 0.3217, 0.8494, 0.3358, 0.8373, 0.3406, 0.8331, 0.3279, 0.804, 0.3282, 0.8, 0.3408, 0.7879, 0.3362, 0.7958, 0.3222, 0.8331, 0.3279, 0.8373, 0.3406, 0.8258, 0.342, 0.8242, 0.3293, 0.8242, 0.3293, 0.8258, 0.342, 0.8114, 0.3421, 0.8127, 0.3295, 0.4156, 0.6181, 0.4275, 0.6511, 0.4129, 0.6584, 0.3961, 0.6477, 0.408, 0.6729, 0.3901, 0.6698, 0.3961, 0.6477, 0.4129, 0.6584, 0.7097, 0.8693, 0.6864, 0.8689, 0.6872, 0.855, 0.7129, 0.8547, 0.0868, 0.3573, 0.1268, 0.6112, 0.1476, 0.6068, 0.1279, 0.3522, 0.3911, 0.8133, 0.3982, 0.8239, 0.3995, 0.8346, 0.3836, 0.8308, 0.3995, 0.8346, 0.4146, 0.8334, 0.4142, 0.8503, 0.3991, 0.8484, 0.3982, 0.8239, 0.4136, 0.8199, 0.4146, 0.8334, 0.3995, 0.8346, 0.3975, 0.8592, 0.4127, 0.8636, 0.4078, 0.8785, 0.3904, 0.8694, 0.3911, 0.8133, 0.4091, 0.8047, 0.4136, 0.8199, 0.3982, 0.8239, 0.3991, 0.8484, 0.4142, 0.8503, 0.4127, 0.8636, 0.3975, 0.8592, 0.3702, 0.827, 0.3839, 0.8061, 0.3911, 0.8133, 0.3836, 0.8308, 0.3836, 0.8308, 0.3995, 0.8346, 0.3991, 0.8484, 0.3832, 0.8523, 0.3832, 0.8523, 0.3991, 0.8484, 0.3975, 0.8592, 0.3904, 0.8694, 0.03456, 0.9997, 0.01396, 0.9863, 0.02116, 0.9793, 0.03877, 0.9882, 0.2203, 0.6074, 0.1476, 0.6068, 0.149, 0.618, 0.2187, 0.6185, 0.112, 0.6585, 0.1117, 0.6736, 0.1557, 0.6695, 0.1541, 0.652, 0.3826, 0.2431, 0.3703, 0.2432, 0.3703, 0.2283, 0.3826, 0.2283, 0.4156, 0.6181, 0.4071, 0.5984, 0.4422, 0.5728, 0.46, 0.6113, 0.1117, 0.6736, 0.1081, 0.6858, 0.1493, 0.6998, 0.1538, 0.6823, 0.1557, 0.6695, 0.09326, 0.6179, 0.1044, 0.6287, 0.149, 0.618, 0.1476, 0.6068, 0.1268, 0.6112, 0.07703, 0.6154, 0.09326, 0.6179, 0.04198, 0.3655, 0.01507, 0.3718, 0.371, 0.6665, 0.3794, 0.6371, 0.3961, 0.6477, 0.3901, 0.6698, 0.0003449, 0.9371, 0.0136, 0.9162, 0.02089, 0.9233, 0.01371, 0.9406, 0.688, 0.8102, 0.6878, 0.8001, 0.7167, 0.798, 0.7175, 0.8104, 0.2129, 0.6522, 0.216, 0.6348, 0.1512, 0.6345, 0.1541, 0.652, 0.1044, 0.6287, 0.11, 0.6437, 0.1512, 0.6345, 0.149, 0.618, 0.11, 0.6437, 0.112, 0.6585, 0.1541, 0.652, 0.1512, 0.6345, 0.688, 0.8239, 0.688, 0.8102, 0.7175, 0.8104, 0.7161, 0.8252, 0.688, 0.8239, 0.7161, 0.8252, 0.7148, 0.8394, 0.6878, 0.8377, 0.6878, 0.8377, 0.7148, 0.8394, 0.7129, 0.8547, 0.6872, 0.855, 0.6989, 0.8923, 0.6857, 0.8919, 0.6859, 0.8831, 0.7029, 0.8842, 0.7029, 0.8842, 0.6859, 0.8831, 0.6864, 0.8689, 0.7097, 0.8693, 0.9044, 0.5728, 0.9215, 0.5828, 0.9161, 0.5889, 0.9017, 0.5835, 0.46, 0.6113, 0.4493, 0.6501, 0.4275, 0.6511, 0.4156, 0.6181, 0.4493, 0.6501, 0.46, 0.6113, 0.5007, 0.6175, 0.4652, 0.6563, 0.501, 0.6614, 0.4716, 0.6719, 0.4652, 0.6563, 0.5007, 0.6175, 0.8738, 0.4703, 0.8795, 0.5704, 0.8675, 0.5711, 0.8629, 0.4711, 0.2203, 0.6074, 0.2415, 0.3522, 0.1279, 0.3522, 0.1476, 0.6068, 0.09326, 0.6179, 0.1268, 0.6112, 0.0868, 0.3573, 0.04198, 0.3655, 0.3961, 0.6477, 0.3794, 0.6371, 0.4071, 0.5984, 0.4156, 0.6181, 0.3897, 0.6836, 0.3901, 0.6698, 0.408, 0.6729, 0.4081, 0.6833, 0.4422, 0.5728, 0.558, 0.5728, 0.5413, 0.6112, 0.5007, 0.6175, 0.46, 0.6113, 0.2129, 0.6522, 0.1541, 0.652, 0.1557, 0.6695, 0.2108, 0.6697, 0.1493, 0.6998, 0.1649, 0.703, 0.1708, 0.6915, 0.1538, 0.6823, 0.3957, 0.2434, 0.3826, 0.2431, 0.3826, 0.2283, 0.3957, 0.2283, 0.7638, 0.4703, 0.7747, 0.4711, 0.7701, 0.571, 0.7581, 0.5704, 0.214, 0.3007, 0.1551, 0.2998, 0.1522, 0.2824, 0.217, 0.2832, 0.217, 0.2832, 0.1522, 0.2824, 0.1497, 0.2661, 0.2195, 0.2668, 0.1483, 0.2549, 0.221, 0.2556, 0.2195, 0.2668, 0.1497, 0.2661, 0.221, 0.2556, 0.1483, 0.2549, 0.128, 0.0003449, 0.2416, 0.0003449, 0.2138, 0.3309, 0.1966, 0.3398, 0.1845, 0.3345, 0.1724, 0.3383, 0.1555, 0.3305, 0.157, 0.3173, 0.2121, 0.3182, 0.1551, 0.2998, 0.214, 0.3007, 0.2121, 0.3182, 0.157, 0.3173, 0.1527, 0.7641, 0.04189, 0.7631, 0.0405, 0.7037, 0.1549, 0.7042, 0.5638, 0.5235, 0.6285, 0.5159, 0.6218, 0.5544, 0.5059, 0.5544, 0.4991, 0.5159, 0.7014, 0.6174, 0.7006, 0.6735, 0.7007, 0.7302, 0.6327, 0.7311, 0.6333, 0.6151, 0.6068, 0.1478, 0.503, 0.1466, 0.5025, 0.1073, 0.6068, 0.1076, 0.503, 0.1466, 0.6068, 0.1478, 0.6152, 0.1963, 0.4951, 0.1975, 0.7742, 0.7284, 0.7743, 0.6743, 0.7747, 0.6204, 0.8322, 0.6181, 0.8322, 0.7313, 0.7413, 0.5739, 0.7665, 0.5761, 0.7747, 0.6204, 0.7387, 0.6184, 0.5638, 0.4549, 0.5638, 0.3855, 0.6321, 0.3937, 0.6318, 0.4559, 0.5638, 0.4549, 0.5638, 0.5235, 0.4991, 0.5159, 0.4959, 0.4559, 0.5638, 0.3855, 0.5638, 0.4549, 0.4959, 0.4559, 0.4955, 0.3937, 0.7265, 0.6852, 0.7375, 0.6887, 0.7381, 0.73, 0.7007, 0.7302, 0.7006, 0.6735, 0.7205, 0.6734, 0.7205, 0.6734, 0.7006, 0.6735, 0.7014, 0.6174, 0.7387, 0.6184, 0.7379, 0.6599, 0.7291, 0.6665, 0.7743, 0.6743, 0.7547, 0.674, 0.7463, 0.6669, 0.7379, 0.6599, 0.7387, 0.6184, 0.7747, 0.6204, 0.7375, 0.6887, 0.7487, 0.6855, 0.7547, 0.674, 0.7743, 0.6743, 0.7742, 0.7284, 0.7381, 0.73, 0.7605, 0.02667, 0.772, 0.01093, 0.7773, 0.01686, 0.7694, 0.03089, 0.9336, 0.0003564, 0.9507, 0.01035, 0.9452, 0.0165, 0.9309, 0.01107, 0.79, 0.1429, 0.7929, 0.03678, 0.8073, 0.03662, 0.8108, 0.1429, 0.3702, 0.6839, 0.371, 0.6665, 0.3901, 0.6698, 0.3897, 0.6836, 0.8671, 0.7149, 0.851, 0.7139, 0.8627, 0.6032, 0.8747, 0.6079, 0.8831, 0.7153, 0.8671, 0.7149, 0.8747, 0.6079, 0.8861, 0.6091, 0.92, 0.7149, 0.904, 0.7153, 0.9005, 0.6092, 0.912, 0.6079, 0.904, 0.7153, 0.8831, 0.7153, 0.8861, 0.6091, 0.9005, 0.6092, 0.4717, 0.6828, 0.4716, 0.6719, 0.501, 0.6614, 0.5011, 0.6826, 0.949, 0.1425, 0.933, 0.1429, 0.9297, 0.03674, 0.9412, 0.03542, 0.9652, 0.1415, 0.949, 0.1425, 0.9412, 0.03542, 0.9534, 0.03065, 0.7563, 0.1658, 0.773, 0.1667, 0.7701, 0.2665, 0.7518, 0.2657, 0.7739, 0.1425, 0.7815, 0.03554, 0.7929, 0.03678, 0.79, 0.1429, 0.5305, 0.6823, 0.5307, 0.6932, 0.5013, 0.7037, 0.5011, 0.6826, 0.9756, 0.1405, 0.9652, 0.1415, 0.9534, 0.03065, 0.9623, 0.02635, 0.716, 0.9266, 0.7172, 0.9554, 0.7038, 0.9519, 0.7037, 0.9305, 0.6827, 0.893, 0.7033, 0.9063, 0.6961, 0.9133, 0.6785, 0.9045, 0.1735, 0.9604, 0.1735, 0.975, 0.04345, 0.9732, 0.04465, 0.9598, 0.4034, 0.8898, 0.3832, 0.8762, 0.3904, 0.8694, 0.4078, 0.8785, 0.5471, 0.2581, 0.6816, 0.266, 0.6763, 0.2807, 0.5466, 0.2728, 0.5466, 0.2728, 0.6763, 0.2807, 0.6745, 0.294, 0.5459, 0.2873, 0.5459, 0.2873, 0.6745, 0.294, 0.6738, 0.3109, 0.545, 0.3063, 0.545, 0.3063, 0.6738, 0.3109, 0.6745, 0.3244, 0.5444, 0.3208, 0.5444, 0.3208, 0.6745, 0.3244, 0.6786, 0.3398, 0.5435, 0.3355, 0.5435, 0.8936, 0.6827, 0.893, 0.6785, 0.9045, 0.5437, 0.9031, 0.5266, 0.2575, 0.5369, 0.2578, 0.5364, 0.2724, 0.5262, 0.2719, 0.5262, 0.2719, 0.5364, 0.2724, 0.5357, 0.2869, 0.5255, 0.2864, 0.5255, 0.2864, 0.5357, 0.2869, 0.5348, 0.3058, 0.5246, 0.3053, 0.5246, 0.3053, 0.5348, 0.3058, 0.5341, 0.3203, 0.5238, 0.3198, 0.5439, 0.9178, 0.5337, 0.9179, 0.5335, 0.9033, 0.5437, 0.9031, 0.5238, 0.3198, 0.5341, 0.3203, 0.5333, 0.3349, 0.523, 0.3343, 0.523, 0.894, 0.5333, 0.8938, 0.5335, 0.9033, 0.5232, 0.9034, 0.5438, 0.9902, 0.5335, 0.99, 0.5337, 0.9805, 0.5439, 0.9806, 0.5439, 0.9806, 0.5337, 0.9805, 0.5339, 0.9659, 0.5441, 0.9659, 0.5441, 0.9659, 0.5339, 0.9659, 0.5338, 0.9514, 0.544, 0.9513, 0.544, 0.9513, 0.5338, 0.9514, 0.5337, 0.9324, 0.5439, 0.9324, 0.5439, 0.9324, 0.5337, 0.9324, 0.5337, 0.9179, 0.5439, 0.9178, 0.6727, 0.9329, 0.5439, 0.9324, 0.5439, 0.9178, 0.6739, 0.9195, 0.6833, 0.9898, 0.5438, 0.9902, 0.5439, 0.9806, 0.679, 0.9783, 0.5348, 0.3058, 0.545, 0.3063, 0.5444, 0.3208, 0.5341, 0.3203, 0.5341, 0.3203, 0.5444, 0.3208, 0.5435, 0.3355, 0.5333, 0.3349, 0.5339, 0.9659, 0.5236, 0.9659, 0.5235, 0.9514, 0.5338, 0.9514, 0.5335, 0.99, 0.5232, 0.9898, 0.5234, 0.9804, 0.5337, 0.9805, 0.5357, 0.2869, 0.5459, 0.2873, 0.545, 0.3063, 0.5348, 0.3058, 0.6729, 0.9498, 0.544, 0.9513, 0.5439, 0.9324, 0.6727, 0.9329, 0.5333, 0.8938, 0.5435, 0.8936, 0.5437, 0.9031, 0.5335, 0.9033, 0.6739, 0.9195, 0.5439, 0.9178, 0.5437, 0.9031, 0.6785, 0.9045, 0.679, 0.9783, 0.5439, 0.9806, 0.5441, 0.9659, 0.6742, 0.9632, 0.5369, 0.2578, 0.5471, 0.2581, 0.5466, 0.2728, 0.5364, 0.2724, 0.5364, 0.2724, 0.5466, 0.2728, 0.5459, 0.2873, 0.5357, 0.2869, 0.6742, 0.9632, 0.5441, 0.9659, 0.544, 0.9513, 0.6729, 0.9498, 0.5337, 0.9805, 0.5234, 0.9804, 0.5236, 0.9659, 0.5339, 0.9659, 0.5337, 0.9179, 0.5234, 0.918, 0.5232, 0.9034, 0.5335, 0.9033, 0.5338, 0.9514, 0.5235, 0.9514, 0.5235, 0.9325, 0.5337, 0.9324, 0.4262, 0.3139, 0.4268, 0.3003, 0.5246, 0.3053, 0.5238, 0.3198, 0.4255, 0.3276, 0.4262, 0.3139, 0.5238, 0.3198, 0.523, 0.3343, 0.5337, 0.9324, 0.5235, 0.9325, 0.5234, 0.918, 0.5337, 0.9179, 0.194, 0.9124, 0.1938, 0.9269, 0.1836, 0.9269, 0.1837, 0.9123, 0.1938, 0.9269, 0.1939, 0.9414, 0.1836, 0.9414, 0.1836, 0.9269, 0.1939, 0.9414, 0.194, 0.9603, 0.1837, 0.9604, 0.1836, 0.9414, 0.194, 0.9603, 0.1941, 0.9748, 0.1838, 0.9749, 0.1837, 0.9604, 0.5436, 0.82, 0.5441, 0.8053, 0.5543, 0.8056, 0.5538, 0.8202, 0.1941, 0.9748, 0.1943, 0.9894, 0.184, 0.9895, 0.1838, 0.9749, 0.5649, 0.7965, 0.5646, 0.8059, 0.5543, 0.8056, 0.5547, 0.7961, 0.5426, 0.8923, 0.5426, 0.8828, 0.5529, 0.8828, 0.5529, 0.8923, 0.5426, 0.8828, 0.5427, 0.868, 0.5529, 0.8682, 0.5529, 0.8828, 0.5427, 0.868, 0.543, 0.8535, 0.5532, 0.8537, 0.5529, 0.8682, 0.543, 0.8535, 0.5434, 0.8345, 0.5536, 0.8348, 0.5532, 0.8537, 0.5434, 0.8345, 0.5436, 0.82, 0.5538, 0.8202, 0.5536, 0.8348, 0.1837, 0.9604, 0.1838, 0.9749, 0.1735, 0.975, 0.1735, 0.9604, 0.1838, 0.9749, 0.184, 0.9895, 0.1738, 0.9897, 0.1735, 0.975, 0.5529, 0.8682, 0.5532, 0.8537, 0.5635, 0.8539, 0.5632, 0.8684, 0.5529, 0.8923, 0.5529, 0.8828, 0.5631, 0.8828, 0.5632, 0.8922, 0.1836, 0.9414, 0.1837, 0.9604, 0.1735, 0.9604, 0.1734, 0.9415, 0.5547, 0.7961, 0.5543, 0.8056, 0.5441, 0.8053, 0.5444, 0.7957, 0.1837, 0.9123, 0.1836, 0.9269, 0.1734, 0.9269, 0.1735, 0.9122, 0.1836, 0.9269, 0.1836, 0.9414, 0.1734, 0.9415, 0.1734, 0.9269, 0.5529, 0.8828, 0.5529, 0.8682, 0.5632, 0.8684, 0.5631, 0.8828, 0.5538, 0.8202, 0.5543, 0.8056, 0.5646, 0.8059, 0.5642, 0.8204, 0.5532, 0.8537, 0.5536, 0.8348, 0.5638, 0.835, 0.5635, 0.8539, 0.5536, 0.8348, 0.5538, 0.8202, 0.5642, 0.8204, 0.5638, 0.835, 0.1735, 0.975, 0.1738, 0.9897, 0.03877, 0.9882, 0.04345, 0.9732, 0.5444, 0.7957, 0.5441, 0.8053, 0.4091, 0.8047, 0.4051, 0.793, 0.1734, 0.9415, 0.1735, 0.9604, 0.04465, 0.9598, 0.04465, 0.9429, 0.1734, 0.9269, 0.1734, 0.9415, 0.04465, 0.9429, 0.04337, 0.9294, 0.4136, 0.8199, 0.4091, 0.8047, 0.5441, 0.8053, 0.5436, 0.82, 0.4146, 0.8334, 0.4136, 0.8199, 0.5436, 0.82, 0.5434, 0.8345, 0.4142, 0.8503, 0.4146, 0.8334, 0.5434, 0.8345, 0.543, 0.8535, 0.4127, 0.8636, 0.4142, 0.8503, 0.543, 0.8535, 0.5427, 0.868, 0.5426, 0.8923, 0.4034, 0.8898, 0.4078, 0.8785, 0.5426, 0.8828, 0.5426, 0.8828, 0.4078, 0.8785, 0.4127, 0.8636, 0.5427, 0.868, 0.1735, 0.9122, 0.1734, 0.9269, 0.04337, 0.9294, 0.03864, 0.9144, 0.9334, 0.167, 0.9118, 0.167, 0.912, 0.155, 0.9332, 0.155, 0.9118, 0.167, 0.8951, 0.1666, 0.8956, 0.1546, 0.912, 0.155, 0.8951, 0.1666, 0.8785, 0.1657, 0.8792, 0.1536, 0.8956, 0.1546, 0.8696, 0.1404, 0.88, 0.1414, 0.8792, 0.1536, 0.8685, 0.1528, 0.8278, 0.1666, 0.8273, 0.1546, 0.8438, 0.1536, 0.8445, 0.1657, 0.8112, 0.167, 0.811, 0.155, 0.8273, 0.1546, 0.8278, 0.1666, 0.7896, 0.167, 0.7898, 0.155, 0.811, 0.155, 0.8112, 0.167, 0.95, 0.1667, 0.9334, 0.167, 0.9332, 0.155, 0.9495, 0.1546, 0.9667, 0.1658, 0.95, 0.1667, 0.9495, 0.1546, 0.9659, 0.1537, 0.7578, 0.1415, 0.7739, 0.1425, 0.7734, 0.1546, 0.757, 0.1537, 0.773, 0.1667, 0.7734, 0.1546, 0.7898, 0.155, 0.7896, 0.167, 0.9775, 0.165, 0.9667, 0.1658, 0.9659, 0.1537, 0.9766, 0.1528, 0.9495, 0.1546, 0.9332, 0.155, 0.933, 0.1429, 0.949, 0.1425, 0.7898, 0.155, 0.79, 0.1429, 0.8108, 0.1429, 0.811, 0.155, 0.9712, 0.2657, 0.9529, 0.2665, 0.95, 0.1667, 0.9667, 0.1658, 0.9529, 0.2665, 0.9345, 0.2668, 0.9334, 0.167, 0.95, 0.1667, 0.7701, 0.2665, 0.773, 0.1667, 0.7896, 0.167, 0.7885, 0.2668, 0.757, 0.1537, 0.7734, 0.1546, 0.773, 0.1667, 0.7563, 0.1658, 0.9332, 0.155, 0.912, 0.155, 0.9122, 0.1429, 0.933, 0.1429, 0.9345, 0.2668, 0.9105, 0.2668, 0.9118, 0.167, 0.9334, 0.167, 0.811, 0.155, 0.8108, 0.1429, 0.8268, 0.1424, 0.8273, 0.1546, 0.9832, 0.2651, 0.9712, 0.2657, 0.9667, 0.1658, 0.9775, 0.165, 0.8922, 0.2665, 0.8738, 0.2657, 0.8785, 0.1657, 0.8951, 0.1666, 0.883, 0.0265, 0.8919, 0.03072, 0.88, 0.1414, 0.8696, 0.1404, 0.9659, 0.1537, 0.9495, 0.1546, 0.949, 0.1425, 0.9652, 0.1415, 0.8308, 0.2665, 0.8278, 0.1666, 0.8445, 0.1657, 0.8492, 0.2657, 0.7885, 0.2668, 0.7896, 0.167, 0.8112, 0.167, 0.8125, 0.2668, 0.8125, 0.2668, 0.8112, 0.167, 0.8278, 0.1666, 0.8308, 0.2665, 0.9105, 0.2668, 0.8922, 0.2665, 0.8951, 0.1666, 0.9118, 0.167, 0.8685, 0.1528, 0.8792, 0.1536, 0.8785, 0.1657, 0.8676, 0.165, 0.912, 0.155, 0.8956, 0.1546, 0.8961, 0.1424, 0.9122, 0.1429, 0.7734, 0.1546, 0.7739, 0.1425, 0.79, 0.1429, 0.7898, 0.155, 0.8956, 0.1546, 0.8792, 0.1536, 0.88, 0.1414, 0.8961, 0.1424, 0.8273, 0.1546, 0.8268, 0.1424, 0.843, 0.1414, 0.8438, 0.1536, 0.7694, 0.03089, 0.7815, 0.03554, 0.7739, 0.1425, 0.7578, 0.1415, 0.9766, 0.1528, 0.9659, 0.1537, 0.9652, 0.1415, 0.9756, 0.1405, 0.808, 0.4723, 0.8082, 0.4603, 0.8294, 0.4603, 0.8296, 0.4723, 0.8296, 0.4723, 0.8294, 0.4603, 0.8457, 0.4599, 0.8462, 0.472, 0.8462, 0.472, 0.8457, 0.4599, 0.8622, 0.459, 0.8629, 0.4711, 0.8718, 0.4458, 0.8729, 0.4581, 0.8622, 0.459, 0.8614, 0.4467, 0.8661, 0.7391, 0.8495, 0.7382, 0.8502, 0.7261, 0.8666, 0.7271, 0.8828, 0.7395, 0.8661, 0.7391, 0.8666, 0.7271, 0.8829, 0.7275, 0.9044, 0.7394, 0.8828, 0.7395, 0.8829, 0.7275, 0.9042, 0.7274, 0.7914, 0.472, 0.7918, 0.4599, 0.8082, 0.4603, 0.808, 0.4723, 0.7747, 0.4711, 0.7754, 0.459, 0.7918, 0.4599, 0.7914, 0.472, 0.9361, 0.7139, 0.9369, 0.7261, 0.9205, 0.7271, 0.92, 0.7149, 0.921, 0.7391, 0.9044, 0.7394, 0.9042, 0.7274, 0.9205, 0.7271, 0.7638, 0.4703, 0.7647, 0.4581, 0.7754, 0.459, 0.7747, 0.4711, 0.7918, 0.4599, 0.7923, 0.4478, 0.8084, 0.4482, 0.8082, 0.4603, 0.9042, 0.7274, 0.8829, 0.7275, 0.8831, 0.7153, 0.904, 0.7153, 0.9369, 0.7261, 0.9376, 0.7382, 0.921, 0.7391, 0.9205, 0.7271, 0.8082, 0.4603, 0.8084, 0.4482, 0.8292, 0.4482, 0.8294, 0.4603, 0.8829, 0.7275, 0.8666, 0.7271, 0.8671, 0.7149, 0.8831, 0.7153, 0.7754, 0.459, 0.7762, 0.4468, 0.7923, 0.4478, 0.7918, 0.4599, 0.8729, 0.4581, 0.8738, 0.4703, 0.8629, 0.4711, 0.8622, 0.459, 0.8294, 0.4603, 0.8292, 0.4482, 0.8452, 0.4478, 0.8457, 0.4599, 0.9205, 0.7271, 0.9042, 0.7274, 0.904, 0.7153, 0.92, 0.7149, 0.8457, 0.4599, 0.8452, 0.4478, 0.8614, 0.4467, 0.8622, 0.459, 0.8666, 0.7271, 0.8502, 0.7261, 0.851, 0.7139, 0.8671, 0.7149, 0.7647, 0.4581, 0.7658, 0.4458, 0.7762, 0.4468, 0.7754, 0.459, 0.9044, 0.7394, 0.9056, 0.8392, 0.8816, 0.8392, 0.8828, 0.7395, 0.8828, 0.7395, 0.8816, 0.8392, 0.8632, 0.839, 0.8661, 0.7391, 0.8449, 0.8382, 0.8495, 0.7382, 0.8661, 0.7391, 0.8632, 0.839, 0.9056, 0.8392, 0.9044, 0.7394, 0.921, 0.7391, 0.924, 0.839, 0.9376, 0.7382, 0.9423, 0.8382, 0.924, 0.839, 0.921, 0.7391, 0.9361, 0.7139, 0.92, 0.7149, 0.912, 0.6079, 0.9242, 0.6031, 0.7747, 0.4711, 0.7914, 0.472, 0.7884, 0.5718, 0.7701, 0.571, 0.8068, 0.5721, 0.7884, 0.5718, 0.7914, 0.472, 0.808, 0.4723, 0.808, 0.4723, 0.8296, 0.4723, 0.8308, 0.5721, 0.8068, 0.5721, 0.8296, 0.4723, 0.8462, 0.472, 0.8491, 0.5718, 0.8308, 0.5721, 0.8675, 0.5711, 0.8491, 0.5718, 0.8462, 0.472, 0.8629, 0.4711, 0.8452, 0.4478, 0.8373, 0.3406, 0.8494, 0.3358, 0.8614, 0.4467, 0.8292, 0.4482, 0.8258, 0.342, 0.8373, 0.3406, 0.8452, 0.4478, 0.8084, 0.4482, 0.8114, 0.3421, 0.8258, 0.342, 0.8292, 0.4482, 0.7923, 0.4478, 0.8, 0.3408, 0.8114, 0.3421, 0.8084, 0.4482, 0.7762, 0.4468, 0.7879, 0.3362, 0.8, 0.3408, 0.7923, 0.4478, 0.8718, 0.4458, 0.8614, 0.4467, 0.8494, 0.3358, 0.8583, 0.3316, 0.7658, 0.4458, 0.7791, 0.332, 0.7879, 0.3362, 0.7762, 0.4468, 0.2917, 0.9423, 0.3176, 0.9422, 0.3179, 0.9595, 0.2919, 0.9596, 0.2914, 0.9141, 0.3168, 0.9141, 0.3171, 0.9282, 0.2914, 0.9284, 0.6622, 0.8099, 0.688, 0.8102, 0.688, 0.8239, 0.6619, 0.8235, 0.6619, 0.8235, 0.688, 0.8239, 0.6878, 0.8377, 0.6617, 0.8372, 0.3174, 0.9971, 0.292, 0.9968, 0.2919, 0.9869, 0.3178, 0.987, 0.318, 0.9733, 0.2919, 0.9733, 0.2919, 0.9596, 0.3179, 0.9595, 0.3178, 0.987, 0.2919, 0.9869, 0.2919, 0.9733, 0.318, 0.9733, 0.3176, 0.9422, 0.2917, 0.9423, 0.2914, 0.9284, 0.3171, 0.9282, 0.6872, 0.855, 0.6612, 0.8544, 0.6617, 0.8372, 0.6878, 0.8377, 0.6612, 0.8544, 0.6872, 0.855, 0.6864, 0.8689, 0.6608, 0.8684, 0.6857, 0.8919, 0.6605, 0.8916, 0.6605, 0.8826, 0.6859, 0.8831, 0.6859, 0.8831, 0.6605, 0.8826, 0.6608, 0.8684, 0.6864, 0.8689, 0.1939, 0.9414, 0.2917, 0.9423, 0.2919, 0.9596, 0.194, 0.9603, 0.5649, 0.7965, 0.6624, 0.8, 0.6622, 0.8099, 0.5646, 0.8059, 0.1941, 0.9748, 0.2919, 0.9733, 0.2919, 0.9869, 0.1943, 0.9894, 0.194, 0.9603, 0.2919, 0.9596, 0.2919, 0.9733, 0.1941, 0.9748, 0.6619, 0.8235, 0.5642, 0.8204, 0.5646, 0.8059, 0.6622, 0.8099, 0.6617, 0.8372, 0.5638, 0.835, 0.5642, 0.8204, 0.6619, 0.8235, 0.6612, 0.8544, 0.5635, 0.8539, 0.5638, 0.835, 0.6617, 0.8372, 0.6608, 0.8684, 0.5632, 0.8684, 0.5635, 0.8539, 0.6612, 0.8544, 0.6605, 0.8826, 0.5631, 0.8828, 0.5632, 0.8684, 0.6608, 0.8684, 0.6605, 0.8916, 0.5632, 0.8922, 0.5631, 0.8828, 0.6605, 0.8826, 0.194, 0.9124, 0.2914, 0.9141, 0.2914, 0.9284, 0.1938, 0.9269, 0.1938, 0.9269, 0.2914, 0.9284, 0.2917, 0.9423, 0.1939, 0.9414, 0.4251, 0.3374, 0.4255, 0.3276, 0.523, 0.3343, 0.5224, 0.3437, 0.4255, 0.9058, 0.5232, 0.9034, 0.5234, 0.918, 0.4256, 0.9194, 0.4268, 0.3003, 0.4278, 0.283, 0.5255, 0.2864, 0.5246, 0.3053, 0.5255, 0.2864, 0.4278, 0.283, 0.4286, 0.2691, 0.5262, 0.2719, 0.4293, 0.2549, 0.5266, 0.2575, 0.5262, 0.2719, 0.4286, 0.2691, 0.5232, 0.9898, 0.4259, 0.9875, 0.426, 0.9786, 0.5234, 0.9804, 0.4039, 0.2537, 0.4293, 0.2549, 0.4286, 0.2691, 0.403, 0.2678, 0.4278, 0.283, 0.4018, 0.2817, 0.403, 0.2678, 0.4286, 0.2691, 0.4018, 0.2817, 0.4278, 0.283, 0.4268, 0.3003, 0.4008, 0.299, 0.4262, 0.3139, 0.4001, 0.3128, 0.4008, 0.299, 0.4268, 0.3003, 0.4255, 0.3276, 0.3997, 0.3265, 0.4001, 0.3128, 0.4262, 0.3139, 0.4251, 0.3374, 0.3997, 0.3366, 0.3997, 0.3265, 0.4255, 0.3276, 0.3997, 0.9057, 0.4255, 0.9058, 0.4256, 0.9194, 0.3995, 0.9194, 0.3995, 0.9194, 0.4256, 0.9194, 0.4256, 0.9331, 0.3995, 0.9332, 0.4256, 0.9194, 0.5234, 0.918, 0.5235, 0.9325, 0.4256, 0.9331, 0.5235, 0.9514, 0.4258, 0.9504, 0.4256, 0.9331, 0.5235, 0.9325, 0.4258, 0.9504, 0.3998, 0.9505, 0.3995, 0.9332, 0.4256, 0.9331, 0.4258, 0.9504, 0.5235, 0.9514, 0.5236, 0.9659, 0.426, 0.9643, 0.5234, 0.9804, 0.426, 0.9786, 0.426, 0.9643, 0.5236, 0.9659, 0.3998, 0.9505, 0.4258, 0.9504, 0.426, 0.9643, 0.4004, 0.9645, 0.426, 0.9786, 0.4006, 0.9786, 0.4004, 0.9645, 0.426, 0.9643, 0.8227, 0.01639, 0.8281, 0.01028, 0.8398, 0.02618, 0.8309, 0.03048, 0.9136, 0.01106, 0.8998, 0.01676, 0.8945, 0.01086, 0.9107, 0.001252, 0.8086, 0.01103, 0.7913, 0.01112, 0.7883, 0.001271, 0.8112, 0.0003449, 0.8445, 0.1657, 0.8554, 0.1649, 0.8612, 0.265, 0.8492, 0.2657, 0.6118, 0.6677, 0.6125, 0.6815, 0.5942, 0.6818, 0.594, 0.6714, 0.6307, 0.6639, 0.632, 0.6812, 0.6125, 0.6815, 0.6118, 0.6677, 0.9242, 0.6031, 0.9161, 0.5889, 0.9215, 0.5828, 0.9331, 0.5988, 0.8272, 0.3164, 0.8098, 0.3164, 0.8069, 0.3066, 0.8298, 0.3057, 0.8844, 0.5835, 0.8706, 0.5892, 0.8653, 0.5834, 0.8815, 0.5737, 0.8494, 0.3358, 0.8413, 0.3217, 0.8467, 0.3156, 0.8583, 0.3316, 0.8098, 0.3164, 0.7958, 0.3222, 0.7905, 0.3162, 0.8069, 0.3066, 0.8495, 0.7382, 0.8449, 0.8382, 0.8329, 0.8375, 0.8386, 0.7375, 0.3905, 0.6974, 0.3897, 0.6836, 0.4081, 0.6833, 0.4083, 0.6937, 0.9376, 0.7382, 0.9485, 0.7374, 0.9543, 0.8375, 0.9423, 0.8382, 0.9534, 0.03065, 0.9452, 0.0165, 0.9507, 0.01035, 0.9623, 0.02635, 0.7913, 0.01112, 0.7773, 0.01686, 0.772, 0.01093, 0.7883, 0.001271, 0.3715, 0.7012, 0.3702, 0.6839, 0.3897, 0.6836, 0.3905, 0.6974, 0.4718, 0.6937, 0.4717, 0.6828, 0.5011, 0.6826, 0.5013, 0.7037, 0.5305, 0.6715, 0.5305, 0.6823, 0.5011, 0.6826, 0.501, 0.6614, 0.7578, 0.1415, 0.7474, 0.1406, 0.7605, 0.02667, 0.7694, 0.03089, 0.843, 0.1414, 0.8534, 0.1404, 0.8545, 0.1527, 0.8438, 0.1536, 0.7563, 0.1658, 0.7455, 0.1651, 0.7463, 0.1529, 0.757, 0.1537, 0.7518, 0.2657, 0.7398, 0.2651, 0.7455, 0.1651, 0.7563, 0.1658, 0.8309, 0.03048, 0.8398, 0.02618, 0.8534, 0.1404, 0.843, 0.1414, 0.8438, 0.1536, 0.8545, 0.1527, 0.8554, 0.1649, 0.8445, 0.1657, 0.757, 0.1537, 0.7463, 0.1529, 0.7474, 0.1406, 0.7578, 0.1415, 0.851, 0.7139, 0.8502, 0.7261, 0.8395, 0.7253, 0.8406, 0.713, 0.9376, 0.7382, 0.9369, 0.7261, 0.9476, 0.7253, 0.9485, 0.7374, 0.8502, 0.7261, 0.8495, 0.7382, 0.8386, 0.7375, 0.8395, 0.7253, 0.9369, 0.7261, 0.9361, 0.7139, 0.9465, 0.7129, 0.9476, 0.7253, 0.851, 0.7139, 0.8406, 0.713, 0.8539, 0.599, 0.8627, 0.6032, 0.9361, 0.7139, 0.9242, 0.6031, 0.9331, 0.5988, 0.9465, 0.7129, 0.3007, 0.2648, 0.2916, 0.2648, 0.3548, 0.02045, 0.3696, 0.02468, 0.3002, 0.617, 0.3695, 0.3768, 0.3548, 0.3725, 0.2911, 0.6169, 0.01507, 0.3718, 0.0003449, 0.3759, 0.06799, 0.6154, 0.07703, 0.6154, 0.01507, 0.02013, 0.07756, 0.2639, 0.06851, 0.2639, 0.0003449, 0.02432, 0.3836, 0.8308, 0.3832, 0.8523, 0.3709, 0.8559, 0.3702, 0.827, 0.0137, 0.9621, 0.02116, 0.9793, 0.01396, 0.9863, 0.001319, 0.9658, 0.4091, 0.8047, 0.3911, 0.8133, 0.3839, 0.8061, 0.4051, 0.793, 0.3832, 0.8523, 0.3904, 0.8694, 0.3832, 0.8762, 0.3709, 0.8559, 0.03864, 0.9144, 0.02089, 0.9233, 0.0136, 0.9162, 0.03441, 0.9029, 0.1943, 0.9894, 0.1945, 0.9988, 0.1842, 0.999, 0.184, 0.9895, 0.1735, 0.9122, 0.1736, 0.9026, 0.1839, 0.9028, 0.1837, 0.9123, 0.1837, 0.9123, 0.1839, 0.9028, 0.1942, 0.903, 0.194, 0.9124, 0.184, 0.9895, 0.1842, 0.999, 0.1739, 0.9993, 0.1738, 0.9897, 0.1738, 0.9897, 0.1739, 0.9993, 0.03456, 0.9997, 0.03877, 0.9882, 0.1735, 0.9122, 0.03864, 0.9144, 0.03441, 0.9029, 0.1736, 0.9026, 0.1943, 0.9894, 0.2919, 0.9869, 0.292, 0.9968, 0.1945, 0.9988, 0.2914, 0.9141, 0.194, 0.9124, 0.1942, 0.903, 0.2915, 0.9052, 0.688, 0.8102, 0.6622, 0.8099, 0.6624, 0.8, 0.6878, 0.8001, 0.3168, 0.9141, 0.2914, 0.9141, 0.2915, 0.9052, 0.3167, 0.9052, 0.7055, 0.2927, 0.6988, 0.2755, 0.7061, 0.2689, 0.718, 0.2894, 0.7037, 0.9305, 0.6961, 0.9133, 0.7033, 0.9063, 0.716, 0.9266, 0.679, 0.9783, 0.6967, 0.9693, 0.7041, 0.9764, 0.6833, 0.9898, 0.7047, 0.3142, 0.7055, 0.2927, 0.718, 0.2894, 0.718, 0.3183, 0.6786, 0.3398, 0.6968, 0.3315, 0.7038, 0.339, 0.6823, 0.3515, 0.5435, 0.3355, 0.6786, 0.3398, 0.6823, 0.3515, 0.5429, 0.3451, 0.523, 0.3343, 0.5333, 0.3349, 0.5326, 0.3444, 0.5224, 0.3437, 0.5471, 0.2581, 0.5369, 0.2578, 0.5371, 0.2483, 0.5474, 0.2486, 0.6816, 0.266, 0.5471, 0.2581, 0.5474, 0.2486, 0.6863, 0.2548, 0.5369, 0.2578, 0.5266, 0.2575, 0.5269, 0.2481, 0.5371, 0.2483, 0.5333, 0.3349, 0.5435, 0.3355, 0.5429, 0.3451, 0.5326, 0.3444, 0.4255, 0.9058, 0.4255, 0.8959, 0.523, 0.894, 0.5232, 0.9034, 0.5266, 0.2575, 0.4293, 0.2549, 0.4296, 0.2459, 0.5269, 0.2481, 0.3997, 0.9057, 0.4001, 0.8956, 0.4255, 0.8959, 0.4255, 0.9058, 0.4039, 0.2537, 0.4044, 0.2449, 0.4296, 0.2459, 0.4293, 0.2549, 0.4259, 0.9875, 0.4007, 0.9875, 0.4006, 0.9786, 0.426, 0.9786, 0.7058, 0.00392, 0.732, 0.0003449, 0.7382, 0.04951, 0.7127, 0.05128, 0.7135, 0.1102, 0.7391, 0.1113, 0.733, 0.1721, 0.7084, 0.1681, 0.7084, 0.1681, 0.733, 0.1721, 0.7244, 0.2123, 0.6997, 0.207, 0.1527, 0.7641, 0.1939, 0.7779, 0.1933, 0.8023, 0.1523, 0.8012, 0.7127, 0.05128, 0.7382, 0.04951, 0.7391, 0.1113, 0.7135, 0.1102, 0.1527, 0.7641, 0.1523, 0.8012, 0.04175, 0.8001, 0.04189, 0.7631, 0.4045, 0.004196, 0.3972, 0.05103, 0.3719, 0.04902, 0.3785, 0.0003449, 0.3959, 0.1098, 0.4005, 0.1679, 0.3757, 0.1716, 0.3703, 0.1106, 0.4005, 0.1679, 0.4088, 0.2073, 0.3838, 0.2123, 0.3757, 0.1716, 0.04189, 0.7631, 0.04175, 0.8001, 0.0003449, 0.8006, 0.0003449, 0.7761, 0.3972, 0.05103, 0.3959, 0.1098, 0.3703, 0.1106, 0.3719, 0.04902, 0.7381, 0.73, 0.7742, 0.7284, 0.7654, 0.7729, 0.7399, 0.7747, 0.7014, 0.6174, 0.7159, 0.5728, 0.7413, 0.5739, 0.7387, 0.6184])
me_template.materials.append(mat_template)
me_template.use_remesh_preserve_volume = False
me_template.use_remesh_preserve_attributes = False
me_template.use_mirror_vertex_groups = False
me_template.use_paint_bone_selection = False
me_template.use_paint_mask = True
me_template.update()
arm_armature = bpy.data.armatures.new('Armature')  # bones are not reproduced

# ---- objects
ob_sun = bpy.data.objects.new('Sun', light_sun)
ob_armature = bpy.data.objects.new('Armature', arm_armature)
ob_template = bpy.data.objects.new('Template', me_template)
ob_camera = bpy.data.objects.new('Camera', cam_camera)

# ---- transforms, parenting, visibility, modifiers, constraints
ob_sun.location = (-1.0, -1.0, 1.0)
ob_sun.rotation_euler = (0.6991, 0.05805, -1.472)
ob_sun.lineart.crease_threshold = 0.0
ob_armature.location = (0.0, 1.648e-07, 0.0)
ob_armature.lineart.crease_threshold = 0.0
ob_template.parent = ob_armature
ob_template.location = (0.0, 0.0, 0.0)
ob_template.lineart.crease_threshold = 0.0
_vg = ob_template.vertex_groups.new(name='Head')
for _i, _w in zip([0, 1, 2, 3, 4, 5, 6, 7, 8, 9, 10, 11, 12, 13, 14, 15, 16, 17, 18, 19, 20, 21, 22, 23, 24, 25, 26, 27, 28, 29, 30, 31, 32, 33, 34, 35, 36, 37, 38, 39, 40, 41, 42, 43, 44, 45, 46, 47, 48, 49, 50, 51, 52, 53, 54, 55, 56, 57, 58, 59, 60, 61, 62, 63, 64, 65, 66, 67, 68, 69, 138, 213, 214, 280, 281, 353, 354, 355, 356, 357, 358, 359, 360, 578, 579, 580, 581, 582, 583, 584, 585, 586, 587, 588, 589], [1.0, 1.0, 1.0, 1.0, 1.0, 1.0, 1.0, 1.0, 1.0, 1.0, 1.0, 1.0, 1.0, 1.0, 1.0, 1.0, 1.0, 1.0, 1.0, 1.0, 1.0, 1.0, 1.0, 1.0, 1.0, 1.0, 1.0, 1.0, 1.0, 1.0, 1.0, 1.0, 1.0, 1.0, 1.0, 1.0, 1.0, 1.0, 1.0, 1.0, 1.0, 1.0, 1.0, 1.0, 1.0, 1.0, 1.0, 1.0, 1.0, 1.0, 1.0, 1.0, 1.0, 1.0, 1.0, 1.0, 1.0, 1.0, 1.0, 1.0, 1.0, 1.0, 1.0, 1.0, 1.0, 1.0, 1.0, 1.0, 1.0, 1.0, 1.0, 1.0, 1.0, 1.0, 1.0, 1.0, 1.0, 1.0, 1.0, 1.0, 1.0, 1.0, 1.0, 1.0, 1.0, 1.0, 1.0, 1.0, 1.0, 1.0, 1.0, 1.0, 1.0, 1.0, 1.0]): _vg.add([_i], _w, 'REPLACE')
_vg = ob_template.vertex_groups.new(name='Arm.Lower_R')
for _i, _w in zip([238, 239, 240, 241, 242, 243, 244, 245, 246, 247, 248, 249, 250, 251, 305, 306, 307, 308, 309, 310, 311, 312, 313, 314, 315, 316, 317, 318, 397, 398, 399, 400, 401, 402, 403, 404, 405, 406, 407, 408, 413, 414, 415, 416, 421, 422, 423, 424, 425, 426, 427, 428, 550, 551, 552, 553, 554, 555, 556, 557, 558, 559], [1.0, 1.0, 1.0, 1.0, 1.0, 1.0, 1.0, 1.0, 1.0, 1.0, 1.0, 1.0, 1.0, 1.0, 1.0, 1.0, 1.0, 1.0, 1.0, 1.0, 1.0, 1.0, 1.0, 1.0, 1.0, 1.0, 1.0, 1.0, 0.9987, 0.9665, 0.883, 0.8982, 1.0, 0.9522, 0.9999, 0.9974, 1.0, 1.0, 0.9999, 1.0, 1.0, 1.0, 1.0, 1.0, 1.0, 1.0, 1.0, 1.0, 1.0, 1.0, 1.0, 1.0, 1.0, 1.0, 1.0, 1.0, 1.0, 1.0, 0.9987, 0.9993, 1.0, 1.0]): _vg.add([_i], _w, 'REPLACE')
_vg = ob_template.vertex_groups.new(name='Arm.Lower_L')
for _i, _w in zip([99, 100, 101, 102, 103, 104, 105, 106, 107, 108, 109, 110, 111, 112, 168, 169, 170, 171, 172, 173, 174, 175, 176, 177, 178, 179, 180, 181, 361, 362, 363, 364, 365, 366, 367, 368, 369, 370, 371, 372, 377, 378, 379, 380, 385, 386, 387, 388, 389, 390, 391, 392, 564, 565, 566, 567, 568, 569, 572, 573, 574, 575], [1.0, 1.0, 1.0, 1.0, 1.0, 1.0, 1.0, 1.0, 1.0, 1.0, 1.0, 1.0, 1.0, 1.0, 1.0, 1.0, 1.0, 1.0, 1.0, 1.0, 1.0, 1.0, 1.0, 1.0, 1.0, 1.0, 1.0, 1.0, 1.0, 1.0, 1.0, 1.0, 1.0, 1.0, 1.0, 1.0, 1.0, 1.0, 1.0, 1.0, 1.0, 1.0, 1.0, 1.0, 1.0, 1.0, 1.0, 1.0, 1.0, 1.0, 1.0, 1.0, 1.0, 1.0, 1.0, 1.0, 1.0, 1.0, 1.0, 1.0, 1.0, 1.0]): _vg.add([_i], _w, 'REPLACE')
_vg = ob_template.vertex_groups.new(name='Arm.Upper_L')
_vg.add([90, 91, 92, 93, 94, 95, 96, 97, 98, 113, 118, 122, 124, 127, 128, 129, 130, 131, 159, 160, 161, 162, 163, 164, 165, 166, 167, 182, 186, 189, 193, 194, 195, 197, 200, 201, 202, 203, 204, 205, 361, 362, 363, 364, 365, 366, 367, 368, 369, 370, 371, 372, 373, 374, 375, 376, 381, 382, 383, 384, 393, 394, 395, 396, 570, 571, 572, 573, 576, 577], 1.0, 'REPLACE')
_vg = ob_template.vertex_groups.new(name='Arm.Upper_R')
for _i, _w in zip([235, 236, 237, 252, 258, 262, 264, 267, 268, 269, 270, 271, 302, 303, 304, 319, 324, 327, 331, 332, 333, 335, 338, 339, 340, 341, 342, 343, 397, 398, 399, 400, 401, 402, 403, 404, 405, 406, 407, 408, 409, 410, 411, 412, 417, 418, 419, 420, 429, 430, 431, 432, 505, 506, 507, 508, 509, 510, 511, 512, 513, 514, 515, 516, 556, 557, 560, 561, 562, 563], [0.9999, 1.0, 1.0, 0.9998, 1.0, 0.987, 1.0, 1.0, 1.0, 1.0, 1.0, 1.0, 0.9999, 1.0, 1.0, 0.9998, 0.9992, 1.0, 1.0, 0.9869, 1.0, 1.0, 1.0, 1.0, 1.0, 1.0, 1.0, 1.0, 1.0, 1.0, 1.0, 1.0, 1.0, 1.0, 0.9999, 1.0, 1.0, 1.0, 1.0, 1.0, 1.0, 1.0, 1.0, 1.0, 1.0, 1.0, 1.0, 1.0, 1.0, 1.0, 1.0, 1.0, 1.0, 1.0, 1.0, 1.0, 1.0, 1.0, 1.0, 1.0, 1.0, 1.0, 1.0, 1.0, 0.9999, 1.0, 1.0, 1.0, 1.0, 1.0]): _vg.add([_i], _w, 'REPLACE')
_vg = ob_template.vertex_groups.new(name='Neck')
_vg.add([137, 138, 211, 212, 213, 214, 277, 279, 280, 281, 349, 351, 352, 353, 354, 355], 1.0, 'REPLACE')
_vg = ob_template.vertex_groups.new(name='Leg.Lower_R')
_vg.add([215, 216, 217, 218, 219, 220, 221, 222, 223, 224, 225, 226, 227, 228, 282, 283, 284, 285, 286, 287, 288, 289, 290, 291, 292, 293, 294, 295, 469, 470, 471, 472, 473, 474, 475, 476, 477, 478, 479, 480, 481, 482, 483, 484, 493, 494, 495, 496, 497, 498, 499, 500, 526, 527, 528, 529, 532, 533, 544, 545, 546, 547], 1.0, 'REPLACE')
_vg = ob_template.vertex_groups.new(name='Leg.Lower_L')
_vg.add([70, 71, 72, 73, 74, 75, 76, 77, 78, 79, 80, 81, 82, 83, 139, 140, 141, 142, 143, 144, 145, 146, 147, 148, 149, 150, 151, 152, 433, 434, 435, 436, 437, 438, 439, 440, 441, 442, 443, 444, 445, 446, 447, 448, 457, 458, 459, 460, 461, 462, 463, 464, 517, 518, 519, 520, 521, 524, 538, 539, 540, 541], 1.0, 'REPLACE')
_vg = ob_template.vertex_groups.new(name='Leg.Upper_L')
_vg.add([84, 85, 86, 87, 88, 89, 114, 116, 117, 120, 121, 132, 133, 135, 153, 154, 155, 156, 157, 158, 183, 185, 187, 191, 192, 206, 207, 209, 433, 434, 435, 436, 437, 438, 439, 440, 441, 442, 443, 444, 449, 450, 451, 452, 453, 454, 455, 456, 465, 466, 467, 468, 522, 523, 525, 537, 538, 539, 542, 543], 1.0, 'REPLACE')
_vg = ob_template.vertex_groups.new(name='Leg.Upper_R')
_vg.add([229, 230, 231, 232, 233, 234, 253, 256, 257, 260, 261, 273, 274, 276, 296, 297, 298, 299, 300, 301, 320, 323, 325, 329, 330, 345, 346, 348, 469, 470, 471, 472, 473, 474, 475, 476, 477, 478, 479, 480, 485, 486, 487, 488, 489, 490, 491, 492, 501, 502, 503, 504, 530, 531, 534, 536, 544, 545, 548, 549], 1.0, 'REPLACE')
_vg = ob_template.vertex_groups.new(name='Spine')
for _i, _w in zip([90, 91, 113, 114, 115, 116, 117, 118, 119, 120, 121, 122, 123, 124, 125, 126, 132, 133, 134, 135, 136, 137, 159, 160, 182, 183, 184, 185, 186, 187, 188, 189, 190, 191, 192, 194, 195, 196, 197, 198, 199, 206, 207, 208, 209, 210, 211, 212, 235, 236, 252, 253, 254, 255, 256, 257, 258, 259, 260, 261, 262, 263, 264, 265, 266, 272, 273, 274, 275, 276, 277, 278, 279, 302, 303, 319, 320, 321, 322, 323, 324, 325, 326, 327, 328, 329, 330, 332, 333, 334, 335, 336, 337, 344, 345, 346, 347, 348, 349, 350, 351, 352, 522, 523, 530, 531, 535], [1.0, 1.0, 1.0, 1.0, 1.0, 1.0, 1.0, 1.0, 1.0, 1.0, 1.0, 1.0, 1.0, 1.0, 1.0, 1.0, 1.0, 1.0, 1.0, 1.0, 1.0, 1.0, 1.0, 1.0, 1.0, 1.0, 1.0, 1.0, 1.0, 1.0, 1.0, 1.0, 1.0, 1.0, 1.0, 1.0, 0.9999, 1.0, 1.0, 1.0, 1.0, 1.0, 1.0, 1.0, 1.0, 1.0, 1.0, 1.0, 1.0, 1.0, 1.0, 1.0, 1.0, 1.0, 1.0, 1.0, 1.0, 1.0, 1.0, 1.0, 1.0, 1.0, 1.0, 1.0, 1.0, 1.0, 1.0, 1.0, 1.0, 1.0, 1.0, 1.0, 1.0, 1.0, 1.0, 1.0, 1.0, 1.0, 1.0, 1.0, 1.0, 1.0, 1.0, 1.0, 1.0, 1.0, 1.0, 1.0, 1.0, 1.0, 1.0, 1.0, 1.0, 1.0, 1.0, 1.0, 1.0, 1.0, 1.0, 1.0, 1.0, 1.0, 1.0, 1.0, 1.0, 1.0, 1.0]): _vg.add([_i], _w, 'REPLACE')
_vg = ob_template.vertex_groups.new(name='Spine.Root')
_vg = ob_template.vertex_groups.new(name='Shoulder_L')
_vg = ob_template.vertex_groups.new(name='Shoulder_R')
_m = ob_template.modifiers.new('Armature', 'ARMATURE')
_m.object = ob_armature
ob_camera.location = (-6.5, 0.0, 1.5)
ob_camera.rotation_euler = (1.571, -0.0, -1.571)
ob_camera.lock_rotations_4d = False
ob_camera.empty_display_type = 'ARROWS'
ob_camera.color = (0.0, 0.0, 0.0, 0.0)
ob_camera.display_type = 'WIRE'
ob_camera.lineart.crease_threshold = 0.0

# ---- collection membership
col_collection_1.objects.link(ob_sun)
col_collection_1.objects.link(ob_armature)
col_collection_1.objects.link(ob_template)
col_collection_1.objects.link(ob_camera)

# ---- scene / render settings (as saved in the file)
scene.camera = ob_camera
scene.frame_start = 1; scene.frame_end = 12; scene.frame_set(277)
scene.render.engine = 'BLENDER_EEVEE_NEXT'
scene.render.image_settings.compression = 90
scene.render.resolution_percentage = 50
scene.render.dither_intensity = 0.0
scene.cycles.use_denoising = False
scene.cycles.samples = 10
scene.cycles.sampling_pattern = 'TABULATED_SOBOL'
scene.cycles.light_sampling_threshold = 0.0
scene.cycles.use_adaptive_sampling = False
scene.cycles.use_light_tree = False
scene.cycles.blur_glossy = 0.0
scene.cycles.volume_bounces = 1
scene.cycles.pixel_filter_type = 'GAUSSIAN'
scene.cycles.sample_clamp_indirect = 0.0
scene.view_settings.view_transform = 'Standard'
bpy.context.view_layer.update()
